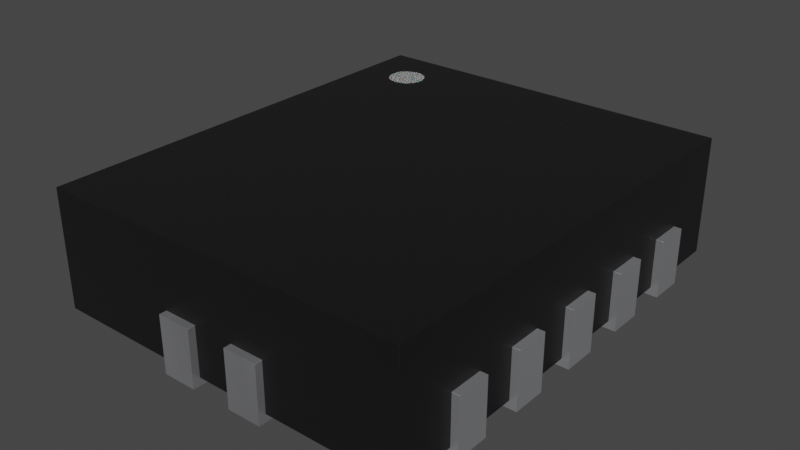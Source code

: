 # Source: QFN-14-1EP_2.5x3mm_EP1.15x1.65mm_ONSemi_MLP14A.blend  (saved by Blender 3.2.14; exported with 4.5.12 LTS)
import bpy
from mathutils import Matrix  # noqa: F401  (used for matrix-valued properties, if any)

bpy.ops.wm.read_factory_settings(use_empty=True)
scene = bpy.context.scene
scene.name = 'Scene'

# ---- collections
col_collection = bpy.data.collections.new('Collection'); scene.collection.children.link(col_collection)

# ---- materials (node trees are filled in below, after node groups)
mat_plastic_chip = bpy.data.materials.new('plastic_chip')
mat_plastic_chip.use_transparent_shadow = False
mat_plastic_chip.preview_render_type = 'CUBE'
mat_white_markings = bpy.data.materials.new('white_markings')
mat_white_markings.use_transparent_shadow = False
mat_white_markings.preview_render_type = 'FLAT'
mat_metal_pins = bpy.data.materials.new('metal_pins')
mat_metal_pins.use_transparent_shadow = False
mat_metal_pins.preview_render_type = 'CUBE'

# ---- material node trees
mat_plastic_chip.use_nodes = True; mat_plastic_chip.node_tree.nodes.clear()
_N = mat_plastic_chip.node_tree.nodes; _L = mat_plastic_chip.node_tree.links
n0 = _N.new('ShaderNodeBsdfPrincipled'); n0.name = 'Principled BSDF'; n0.location = (10, 300)
n0.distribution = 'GGX'
n0.subsurface_method = 'BURLEY'
n0.inputs[0].default_value = (0.009312, 0.009312, 0.009312, 1.0)
n0.inputs[1].default_value = 0.1372
n0.inputs[2].default_value = 0.3706
n0.inputs[3].default_value = 1.45
n0.inputs[27].default_value = (0.0, 0.0, 0.0, 1.0)
n0.inputs[28].default_value = 1.0
n1 = _N.new('ShaderNodeOutputMaterial'); n1.name = 'Material Output'; n1.location = (300, 300)
n2 = _N.new('ShaderNodeTexNoise'); n2.name = 'Noise Texture'; n2.location = (-893, 54)
n2.inputs[2].default_value = 200.0
n2.inputs[3].default_value = 3.6
n2.inputs[4].default_value = 0.8375
n3 = _N.new('ShaderNodeBump'); n3.name = 'Bump'; n3.location = (-604, -53)
n3.inputs[0].default_value = 0.08
n3.inputs[1].default_value = 1.0
n3.inputs[2].default_value = 1.0
_L.new(n0.outputs[0], n1.inputs[0])
_L.new(n2.outputs[0], n3.inputs[3])
_L.new(n3.outputs[0], n0.inputs[5])
n1.is_active_output = True
mat_white_markings.use_nodes = True; mat_white_markings.node_tree.nodes.clear()
_N = mat_white_markings.node_tree.nodes; _L = mat_white_markings.node_tree.links
n0 = _N.new('ShaderNodeOutputMaterial'); n0.name = 'Material Output'; n0.location = (300, 300)
n1 = _N.new('ShaderNodeBsdfPrincipled'); n1.name = 'Principled BSDF'; n1.location = (-34, 272)
n1.distribution = 'GGX'
n1.subsurface_method = 'BURLEY'
n1.inputs[1].default_value = 0.02
n1.inputs[2].default_value = 0.4636
n1.inputs[3].default_value = 1.4
n1.inputs[8].default_value = 1.0
n1.inputs[10].default_value = 0.3682
n1.inputs[13].default_value = 0.6591
n1.inputs[18].default_value = 0.2318
n1.inputs[20].default_value = 0.6709
n1.inputs[24].default_value = 0.1191
n1.inputs[27].default_value = (0.0, 0.0, 0.0, 1.0)
n1.inputs[28].default_value = 1.0
n2 = _N.new('ShaderNodeMapping'); n2.name = 'Mapping'; n2.location = (-1010, 265)
n2.inputs[3].default_value = (3.0, 1.0, 1.0)
n3 = _N.new('ShaderNodeTexCoord'); n3.name = 'Texture Coordinate'; n3.location = (-1250, 180)
n4 = _N.new('ShaderNodeBump'); n4.name = 'Bump'; n4.location = (-376, -99)
n4.inputs[0].default_value = 0.05
n4.inputs[1].default_value = 1.0
n4.inputs[2].default_value = 1.0
n5 = _N.new('ShaderNodeTexNoise'); n5.name = 'Noise Texture'; n5.location = (-662, 176)
n5.inputs[2].default_value = 88.0
n5.inputs[3].default_value = 10.8
n5.inputs[4].default_value = 0.9167
n5.inputs[8].default_value = 1.6
n6 = _N.new('ShaderNodeValToRGB'); n6.name = 'ColorRamp'; n6.location = (-354, 186)
while len(n6.color_ramp.elements) > 1: n6.color_ramp.elements.remove(n6.color_ramp.elements[-1])
n6.color_ramp.elements[0].position = 0.0; n6.color_ramp.elements[0].color = (0.2596, 0.2596, 0.2596, 1.0)
_e = n6.color_ramp.elements.new(1.0); _e.color = (0.6303, 0.6303, 0.6303, 1.0)
n7 = _N.new('ShaderNodeMix'); n7.name = 'Mix'; n7.location = (-204, 152)
n7.data_type = 'RGBA'
n7.inputs[0].default_value = 0.3682
n7.inputs[7].default_value = (0.2525, 0.2525, 0.2525, 1.0)
_L.new(n5.outputs[0], n6.inputs[0])
_L.new(n1.outputs[0], n0.inputs[0])
_L.new(n3.outputs[2], n2.inputs[0])
_L.new(n2.outputs[0], n5.inputs[0])
_L.new(n5.outputs[0], n4.inputs[3])
_L.new(n4.outputs[0], n1.inputs[5])
_L.new(n6.outputs[0], n7.inputs[6])
_L.new(n7.outputs[2], n1.inputs[0])
n0.is_active_output = True
mat_metal_pins.use_nodes = True; mat_metal_pins.node_tree.nodes.clear()
_N = mat_metal_pins.node_tree.nodes; _L = mat_metal_pins.node_tree.links
n0 = _N.new('ShaderNodeMapping'); n0.name = 'Mapping'; n0.location = (-1447, -91)
n0.inputs[3].default_value = (4.8, 1.2, 1.1)
n1 = _N.new('ShaderNodeBsdfPrincipled'); n1.name = 'Principled BSDF'; n1.location = (-560, 254)
n1.distribution = 'GGX'
n1.subsurface_method = 'BURLEY'
n1.inputs[1].default_value = 0.7818
n1.inputs[2].default_value = 0.2886
n1.inputs[3].default_value = 1.45
n1.inputs[13].default_value = 0.0
n1.inputs[27].default_value = (0.0, 0.0, 0.0, 1.0)
n1.inputs[28].default_value = 1.0
n2 = _N.new('ShaderNodeOutputMaterial'); n2.name = 'Material Output.002'; n2.location = (-205, 253)
n2.width = 213
n3 = _N.new('ShaderNodeTexNoise'); n3.name = 'Noise Texture.002'; n3.location = (-1228, -73)
n3.inputs[2].default_value = 0.1
n3.inputs[3].default_value = 7.0
n3.inputs[4].default_value = 0.6
n3.inputs[8].default_value = 0.4
n4 = _N.new('ShaderNodeTexCoord'); n4.name = 'Texture Coordinate'; n4.location = (-1636, -116)
n5 = _N.new('ShaderNodeMix'); n5.name = 'Mix.001'; n5.location = (-921, 45)
n5.data_type = 'RGBA'
n5.inputs[6].default_value = (0.9398, 0.9547, 1.0, 1.0)
n5.inputs[7].default_value = (0.13, 0.1259, 0.1359, 1.0)
n6 = _N.new('ShaderNodeBump'); n6.name = 'Bump.001'; n6.location = (-1001, -227)
n6.inputs[0].default_value = 0.05
n6.inputs[1].default_value = 0.01
n6.inputs[2].default_value = 1.0
_L.new(n1.outputs[0], n2.inputs[0])
_L.new(n3.outputs[0], n6.inputs[3])
_L.new(n0.outputs[0], n3.inputs[0])
_L.new(n3.outputs[0], n5.inputs[0])
_L.new(n4.outputs[3], n0.inputs[0])
_L.new(n5.outputs[2], n1.inputs[0])
_L.new(n6.outputs[0], n1.inputs[5])
n2.is_active_output = True

# ---- world
world_world = bpy.data.worlds.new('World'); scene.world = world_world
world_world.use_nodes = True; world_world.node_tree.nodes.clear()
_N = world_world.node_tree.nodes; _L = world_world.node_tree.links
n0 = _N.new('ShaderNodeOutputWorld'); n0.name = 'World Output'; n0.location = (300, 300)
n1 = _N.new('ShaderNodeBackground'); n1.name = 'Background'; n1.location = (10, 300)
n1.inputs[0].default_value = (0.05088, 0.05088, 0.05088, 1.0)
_L.new(n1.outputs[0], n0.inputs[0])
n0.is_active_output = True
world_world.color = (0.05088, 0.05088, 0.05088)
world_world.use_sun_shadow = False
world_world.sun_shadow_jitter_overblur = 0.0

# ---- meshes
me_shape_9_indexedfaceset = bpy.data.meshes.new('SHAPE_9_IndexedFaceSet')
me_shape_9_indexedfaceset.from_pydata([(1.245, 1.499, 0.838), (-0.984, 1.062, 0.8392), (-0.896, 1.026, 0.8392), (-0.8638, 1.03, 0.8392), (-0.808, 1.062, 0.8392), (-0.7882, 1.088, 0.8392), (-0.7758, 1.182, 0.8392), (-0.8338, 1.258, 0.8392), (-0.896, 1.274, 0.8392), (-0.9282, 1.27, 0.8392), (-0.984, 1.238, 0.838), (-0.9582, 1.258, 0.838), (-0.9282, 1.27, 0.838), (-0.896, 1.274, 0.838), (-0.8338, 1.258, 0.838), (-0.808, 1.238, 0.838), (-0.808, 1.062, 0.838), (-0.8338, 1.042, 0.838), (-0.984, 1.062, 0.838), (-1.016, 1.118, 0.838), (-1.02, 1.15, 0.838), (-1.016, 1.182, 0.838), (-1.004, 1.212, 0.838), (-0.8638, 1.27, 0.838), (-0.7882, 1.212, 0.838), (-0.7758, 1.182, 0.838), (-0.7715, 1.15, 0.838), (-0.7758, 1.118, 0.838), (-0.7882, 1.088, 0.838), (-0.8638, 1.03, 0.838), (-0.896, 1.026, 0.838), (-0.9282, 1.03, 0.838), (-0.9582, 1.042, 0.838), (-1.004, 1.088, 0.838), (-1.02, 1.15, 0.8392), (-1.016, 1.118, 0.8392), (-1.004, 1.088, 0.8392), (-0.9582, 1.042, 0.8392), (-0.9282, 1.03, 0.8392), (-0.8338, 1.042, 0.8392), (-0.7758, 1.118, 0.8392), (-0.7715, 1.15, 0.8392), (-0.7882, 1.212, 0.8392), (-0.808, 1.238, 0.8392), (-0.8638, 1.27, 0.8392), (-0.9582, 1.258, 0.8392), (-0.984, 1.238, 0.8392), (-1.004, 1.212, 0.8392), (-1.016, 1.182, 0.8392), (-1.245, -1.499, 0.051), (-1.245, -1.499, 0.838), (1.245, 1.499, 0.051), (1.245, -1.499, 0.838), (-1.245, 1.499, 0.838), (-1.245, 1.499, 0.051), (1.245, -1.499, 0.051), (1.245, 1.114, 0.381), (1.245, 0.886, 0.381), (1.295, 0.886, 0.381), (1.245, 1.114, 0.051), (0.406, 0.886, 0.051), (1.245, 0.886, 0.051), (1.295, 0.886, 0.0), (1.295, 1.114, 0.381), (0.406, 1.114, 0.051), (0.406, 0.886, 0.0), (0.406, 1.114, 0.0), (1.295, 1.114, 0.0), (0.406, 0.614, 0.0), (1.295, 0.614, 0.0), (0.406, 0.614, 0.051), (1.245, 0.614, 0.051), (1.295, 0.614, 0.381), (0.406, 0.386, 0.0), (1.245, 0.386, 0.051), (0.406, 0.386, 0.051), (1.295, 0.386, 0.381), (1.245, 0.386, 0.381), (1.245, 0.614, 0.381), (1.295, 0.386, 0.0), (0.406, 0.114, 0.051), (1.295, -0.114, 0.0), (1.245, -0.114, 0.381), (1.295, 0.114, 0.381), (1.245, 0.114, 0.381), (1.295, -0.114, 0.381), (1.245, 0.114, 0.051), (0.406, -0.114, 0.0), (0.406, 0.114, 0.0), (0.406, -0.114, 0.051), (1.245, -0.114, 0.051), (1.295, 0.114, 0.0), (1.295, -0.614, 0.0), (1.245, -0.614, 0.381), (1.245, -0.386, 0.381), (1.295, -0.614, 0.381), (1.245, -0.386, 0.051), (1.245, -0.614, 0.051), (1.295, -0.386, 0.381), (0.406, -0.614, 0.0), (0.406, -0.386, 0.0), (0.406, -0.614, 0.051), (0.406, -0.386, 0.051), (1.295, -0.386, 0.0), (0.406, -0.886, 0.0), (0.406, -0.886, 0.051), (1.245, -0.886, 0.051), (1.295, -0.886, 0.381), (1.295, -1.114, 0.0), (1.295, -1.114, 0.381), (1.245, -1.114, 0.051), (1.295, -0.886, 0.0), (0.406, -1.114, 0.0), (0.406, -1.114, 0.051), (1.245, -1.114, 0.381), (1.245, -0.886, 0.381), (-1.295, -1.114, 0.0), (-1.245, -1.114, 0.381), (-1.245, -0.886, 0.051), (-1.245, -1.114, 0.051), (-0.406, -0.886, 0.051), (-1.295, -1.114, 0.381), (-1.295, -0.886, 0.381), (-0.406, -0.886, 0.0), (-0.406, -1.114, 0.051), (-1.245, -0.886, 0.381), (-1.295, -0.886, 0.0), (-0.406, -1.114, 0.0), (-0.406, -0.614, 0.051), (-1.245, -0.386, 0.051), (-1.295, -0.614, 0.381), (-1.245, -0.614, 0.381), (-0.406, -0.386, 0.051), (-1.295, -0.386, 0.381), (-0.406, -0.386, 0.0), (-1.245, -0.614, 0.051), (-1.245, -0.386, 0.381), (-1.295, -0.386, 0.0), (-0.406, -0.614, 0.0), (-1.295, -0.614, 0.0), (-1.295, -0.114, 0.0), (-0.406, 0.114, 0.0), (-1.295, 0.114, 0.381), (-1.245, 0.114, 0.381), (-0.406, 0.114, 0.051), (-1.245, -0.114, 0.051), (-0.406, -0.114, 0.051), (-1.295, -0.114, 0.381), (-0.406, -0.114, 0.0), (-1.245, 0.114, 0.051), (-1.245, -0.114, 0.381), (-1.295, 0.114, 0.0), (-1.245, 0.386, 0.381), (-1.295, 0.386, 0.381), (-1.295, 0.614, 0.0), (-0.406, 0.614, 0.0), (-1.295, 0.614, 0.381), (-1.245, 0.614, 0.381), (-1.245, 0.614, 0.051), (-0.406, 0.614, 0.051), (-0.406, 0.386, 0.051), (-0.406, 0.386, 0.0), (-1.245, 0.386, 0.051), (-1.295, 0.386, 0.0), (-1.295, 0.886, 0.0), (-1.245, 0.886, 0.051), (-1.245, 0.886, 0.381), (-1.295, 0.886, 0.381), (-0.406, 1.114, 0.051), (-1.295, 1.114, 0.0), (-1.295, 1.114, 0.381), (-0.406, 0.886, 0.051), (-1.245, 1.114, 0.051), (-1.245, 1.114, 0.381), (-0.406, 1.114, 0.0), (-0.406, 0.886, 0.0), (0.364, -1.499, 0.051), (0.364, -1.549, 0.381), (0.136, -1.549, 0.0), (0.136, -0.66, 0.051), (0.364, -1.549, 0.0), (0.136, -1.549, 0.381), (0.364, -0.66, 0.051), (0.136, -1.499, 0.051), (0.136, -1.499, 0.381), (0.364, -1.499, 0.381), (0.136, -0.66, 0.0), (0.364, -0.66, 0.0), (-0.136, -0.66, 0.0), (-0.136, -1.549, 0.0), (-0.136, -0.66, 0.051), (-0.136, -1.499, 0.051), (-0.364, -0.66, 0.051), (-0.364, -1.499, 0.051), (-0.136, -1.549, 0.381), (-0.364, -1.549, 0.381), (-0.364, -0.66, 0.0), (-0.364, -1.499, 0.381), (-0.136, -1.499, 0.381), (-0.364, -1.549, 0.0), (-0.364, 1.549, 0.0), (-0.136, 0.66, 0.051), (-0.136, 1.499, 0.381), (-0.136, 1.549, 0.381), (-0.136, 1.499, 0.051), (-0.136, 1.549, 0.0), (-0.364, 1.549, 0.381), (-0.364, 0.66, 0.051), (-0.364, 1.499, 0.051), (-0.364, 1.499, 0.381), (-0.136, 0.66, 0.0), (-0.364, 0.66, 0.0), (0.136, 0.66, 0.0), (0.364, 0.66, 0.051), (0.136, 1.499, 0.381), (0.364, 1.499, 0.381), (0.364, 1.549, 0.381), (0.136, 1.499, 0.051), (0.136, 0.66, 0.051), (0.364, 1.499, 0.051), (0.136, 1.549, 0.381), (0.364, 1.549, 0.0), (0.364, 0.66, 0.0), (0.136, 1.549, 0.0)], [], [(53, 50, 52), (53, 52, 0), (35, 34, 20), (35, 20, 19), (36, 19, 33), (36, 35, 19), (1, 33, 18), (1, 36, 33), (37, 18, 32), (37, 1, 18), (38, 32, 31), (38, 37, 32), (2, 31, 30), (2, 38, 31), (3, 30, 29), (3, 2, 30), (39, 29, 17), (39, 3, 29), (4, 17, 16), (4, 39, 17), (5, 16, 28), (5, 4, 16), (40, 28, 27), (40, 5, 28), (41, 40, 27), (41, 27, 26), (6, 41, 26), (6, 26, 25), (42, 6, 25), (42, 25, 24), (43, 42, 24), (43, 24, 15), (7, 43, 15), (7, 15, 14), (44, 7, 14), (44, 14, 23), (8, 44, 23), (8, 23, 13), (9, 13, 12), (9, 8, 13), (45, 12, 11), (45, 9, 12), (46, 11, 10), (46, 45, 11), (47, 10, 22), (47, 46, 10), (48, 22, 21), (48, 47, 22), (34, 21, 20), (34, 48, 21), (35, 36, 1, 37, 38, 2, 3, 39, 4, 5, 40, 41, 6, 42, 43, 7, 44, 8, 9, 45, 46, 47, 48, 34), (50, 49, 55), (50, 55, 52), (52, 55, 51), (52, 51, 0), (0, 51, 54), (0, 54, 53), (53, 54, 49), (53, 49, 50), (51, 55, 49), (51, 49, 54), (59, 67, 66), (59, 66, 64), (63, 59, 56), (63, 67, 59), (58, 61, 62), (57, 61, 58), (65, 62, 61), (60, 65, 61), (56, 57, 58), (56, 58, 63), (64, 60, 61), (64, 61, 59), (58, 62, 67), (58, 67, 63), (64, 66, 65), (64, 65, 60), (56, 59, 61), (56, 61, 57), (67, 62, 65), (67, 65, 66), (71, 69, 68), (71, 68, 70), (72, 71, 78), (72, 69, 71), (76, 74, 79), (77, 74, 76), (73, 79, 74), (75, 73, 74), (78, 77, 76), (78, 76, 72), (70, 75, 74), (70, 74, 71), (76, 79, 69), (76, 69, 72), (70, 68, 73), (70, 73, 75), (78, 71, 74), (78, 74, 77), (69, 79, 73), (69, 73, 68), (86, 91, 88), (86, 88, 80), (83, 86, 84), (83, 91, 86), (85, 90, 81), (82, 90, 85), (87, 81, 90), (89, 87, 90), (84, 82, 85), (84, 85, 83), (80, 89, 90), (80, 90, 86), (85, 81, 91), (85, 91, 83), (80, 88, 87), (80, 87, 89), (84, 86, 90), (84, 90, 82), (91, 81, 87), (91, 87, 88), (96, 103, 100), (96, 100, 102), (98, 96, 94), (98, 103, 96), (95, 97, 92), (93, 97, 95), (99, 92, 97), (101, 99, 97), (94, 93, 95), (94, 95, 98), (102, 101, 97), (102, 97, 96), (95, 92, 103), (95, 103, 98), (102, 100, 99), (102, 99, 101), (94, 96, 97), (94, 97, 93), (103, 92, 99), (103, 99, 100), (106, 111, 104), (106, 104, 105), (107, 106, 115), (107, 111, 106), (109, 110, 108), (114, 110, 109), (112, 108, 110), (113, 112, 110), (115, 114, 109), (115, 109, 107), (105, 113, 110), (105, 110, 106), (109, 108, 111), (109, 111, 107), (105, 104, 112), (105, 112, 113), (115, 106, 110), (115, 110, 114), (111, 108, 112), (111, 112, 104), (119, 116, 127), (119, 127, 124), (121, 119, 117), (121, 116, 119), (122, 118, 126), (125, 118, 122), (123, 126, 118), (120, 123, 118), (122, 121, 117), (122, 117, 125), (118, 119, 124), (118, 124, 120), (122, 126, 116), (122, 116, 121), (124, 127, 123), (124, 123, 120), (117, 119, 118), (117, 118, 125), (123, 127, 116), (123, 116, 126), (135, 139, 138), (135, 138, 128), (130, 135, 131), (130, 139, 135), (133, 129, 137), (136, 129, 133), (134, 137, 129), (132, 134, 129), (133, 130, 131), (133, 131, 136), (129, 135, 128), (129, 128, 132), (133, 137, 139), (133, 139, 130), (128, 138, 134), (128, 134, 132), (131, 135, 129), (131, 129, 136), (134, 138, 139), (134, 139, 137), (145, 140, 148), (145, 148, 146), (147, 145, 150), (147, 140, 145), (142, 149, 151), (143, 149, 142), (141, 151, 149), (144, 141, 149), (142, 147, 150), (142, 150, 143), (149, 145, 146), (149, 146, 144), (142, 151, 140), (142, 140, 147), (146, 148, 141), (146, 141, 144), (150, 145, 149), (150, 149, 143), (141, 148, 140), (141, 140, 151), (162, 163, 161), (162, 161, 160), (153, 162, 152), (153, 163, 162), (156, 158, 154), (157, 158, 156), (155, 154, 158), (159, 155, 158), (156, 153, 152), (156, 152, 157), (158, 162, 160), (158, 160, 159), (156, 154, 163), (156, 163, 153), (160, 161, 155), (160, 155, 159), (152, 162, 158), (152, 158, 157), (155, 161, 163), (155, 163, 154), (165, 164, 175), (165, 175, 171), (167, 165, 166), (167, 164, 165), (170, 172, 169), (173, 172, 170), (174, 169, 172), (168, 174, 172), (170, 167, 166), (170, 166, 173), (172, 165, 171), (172, 171, 168), (170, 169, 164), (170, 164, 167), (171, 175, 174), (171, 174, 168), (166, 165, 172), (166, 172, 173), (174, 175, 164), (174, 164, 169), (176, 180, 187), (176, 187, 182), (177, 176, 185), (177, 180, 176), (181, 183, 178), (184, 183, 181), (186, 178, 183), (179, 186, 183), (184, 177, 185), (184, 181, 177), (179, 176, 182), (179, 183, 176), (181, 178, 180), (181, 180, 177), (182, 187, 186), (182, 186, 179), (185, 176, 183), (185, 183, 184), (187, 178, 186), (187, 180, 178), (191, 189, 188), (191, 188, 190), (194, 191, 198), (194, 189, 191), (195, 193, 199), (197, 193, 195), (196, 199, 193), (192, 196, 193), (197, 194, 198), (197, 195, 194), (192, 191, 190), (192, 193, 191), (195, 199, 189), (195, 189, 194), (190, 188, 196), (190, 196, 192), (198, 191, 193), (198, 193, 197), (188, 199, 196), (188, 189, 199), (208, 200, 211), (208, 211, 207), (206, 208, 209), (206, 200, 208), (203, 204, 205), (202, 204, 203), (210, 205, 204), (201, 210, 204), (206, 209, 202), (206, 202, 203), (208, 207, 201), (208, 201, 204), (203, 205, 200), (203, 200, 206), (207, 211, 210), (207, 210, 201), (209, 208, 204), (209, 204, 202), (205, 210, 211), (205, 211, 200), (217, 223, 212), (217, 212, 218), (220, 217, 214), (220, 223, 217), (216, 219, 221), (215, 219, 216), (222, 221, 219), (213, 222, 219), (220, 214, 215), (220, 215, 216), (217, 218, 213), (217, 213, 219), (216, 221, 223), (216, 223, 220), (218, 212, 222), (218, 222, 213), (214, 217, 219), (214, 219, 215), (221, 222, 212), (221, 212, 223), (21, 22, 10, 11, 12, 13, 23, 14, 15, 24, 25, 26, 27, 28, 16, 17, 29, 30, 31, 32, 18, 33, 19, 20)])
me_shape_9_indexedfaceset.polygons.foreach_set('use_smooth', [True] * 342)
me_shape_9_indexedfaceset.polygons.foreach_set('material_index', [0, 0, 1, 1, 1, 1, 1, 1, 1, 1, 1, 1, 1, 1, 1, 1, 1, 1, 1, 1, 1, 1, 1, 1, 1, 1, 1, 1, 1, 1, 1, 1, 1, 1, 1, 1, 1, 1, 1, 1, 1, 1, 1, 1, 1, 1, 1, 1, 1, 1, 1, 0, 0, 0, 0, 0, 0, 0, 0, 0, 0, 2, 2, 2, 2, 2, 2, 2, 2, 2, 2, 2, 2, 2, 2, 2, 2, 2, 2, 2, 2, 2, 2, 2, 2, 2, 2, 2, 2, 2, 2, 2, 2, 2, 2, 2, 2, 2, 2, 2, 2, 2, 2, 2, 2, 2, 2, 2, 2, 2, 2, 2, 2, 2, 2, 2, 2, 2, 2, 2, 2, 2, 2, 2, 2, 2, 2, 2, 2, 2, 2, 2, 2, 2, 2, 2, 2, 2, 2, 2, 2, 2, 2, 2, 2, 2, 2, 2, 2, 2, 2, 2, 2, 2, 2, 2, 2, 2, 2, 2, 2, 2, 2, 2, 2, 2, 2, 2, 2, 2, 2, 2, 2, 2, 2, 2, 2, 2, 2, 2, 2, 2, 2, 2, 2, 2, 2, 2, 2, 2, 2, 2, 2, 2, 2, 2, 2, 2, 2, 2, 2, 2, 2, 2, 2, 2, 2, 2, 2, 2, 2, 2, 2, 2, 2, 2, 2, 2, 2, 2, 2, 2, 2, 2, 2, 2, 2, 2, 2, 2, 2, 2, 2, 2, 2, 2, 2, 2, 2, 2, 2, 2, 2, 2, 2, 2, 2, 2, 2, 2, 2, 2, 2, 2, 2, 2, 2, 2, 2, 2, 2, 2, 2, 2, 2, 2, 2, 2, 2, 2, 2, 2, 2, 2, 2, 2, 2, 2, 2, 2, 2, 2, 2, 2, 2, 2, 2, 2, 2, 2, 2, 2, 2, 2, 2, 2, 2, 2, 2, 2, 2, 2, 2, 2, 2, 2, 2, 2, 2, 2, 2, 2, 2, 2, 2, 2, 2, 2, 2, 2, 2, 2, 2, 2, 2, 2, 2, 2, 2, 2, 2, 2, 2, 2, 2, 2, 2, 2, 2, 2, 2, 1])
_k = set([(0, 51), (0, 52), (0, 53), (1, 18), (1, 33), (1, 36), (1, 37), (2, 3), (2, 30), (2, 31), (2, 38), (3, 29), (3, 30), (3, 39), (4, 5), (4, 16), (4, 17), (4, 39), (5, 16), (5, 28), (5, 40), (6, 25), (6, 26), (6, 41), (6, 42), (7, 14), (7, 15), (7, 43), (7, 44), (8, 9), (8, 13), (8, 23), (8, 44), (9, 12), (9, 13), (9, 45), (10, 11), (10, 22), (10, 46), (10, 47), (11, 12), (11, 45), (11, 46), (12, 13), (12, 45), (13, 23), (14, 15), (14, 23), (14, 44), (15, 24), (15, 43), (16, 17), (16, 28), (17, 29), (17, 39), (18, 32), (18, 33), (18, 37), (19, 20), (19, 33), (19, 35), (19, 36), (20, 21), (20, 34), (20, 35), (21, 22), (21, 34), (21, 48), (22, 47), (22, 48), (23, 44), (24, 25), (24, 42), (24, 43), (25, 26), (25, 42), (26, 27), (26, 41), (27, 28), (27, 40), (27, 41), (28, 40), (29, 30), (29, 39), (30, 31), (31, 32), (31, 38), (32, 37), (32, 38), (33, 36), (34, 35), (34, 48), (35, 36), (37, 38), (40, 41), (42, 43), (45, 46), (46, 47), (47, 48), (49, 50), (49, 54), (49, 55), (50, 52), (50, 53), (51, 54), (51, 55), (52, 55), (53, 54), (56, 57), (56, 59), (56, 63), (57, 58), (57, 61), (58, 62), (58, 63), (59, 61), (59, 64), (60, 61), (60, 64), (60, 65), (62, 65), (62, 67), (63, 67), (64, 66), (65, 66), (66, 67), (68, 69), (68, 70), (68, 73), (69, 72), (69, 79), (70, 71), (70, 75), (71, 74), (71, 78), (72, 76), (72, 78), (73, 75), (73, 79), (74, 75), (74, 77), (76, 77), (76, 79), (77, 78), (80, 86), (80, 88), (80, 89), (81, 85), (81, 87), (81, 91), (82, 84), (82, 85), (82, 90), (83, 84), (83, 85), (83, 91), (84, 86), (86, 90), (87, 88), (87, 89), (88, 91), (89, 90), (92, 95), (92, 99), (92, 103), (93, 94), (93, 95), (93, 97), (94, 96), (94, 98), (95, 98), (96, 97), (96, 102), (97, 101), (98, 103), (99, 100), (99, 101), (100, 102), (100, 103), (101, 102), (104, 105), (104, 111), (104, 112), (105, 106), (105, 113), (106, 110), (106, 115), (107, 109), (107, 111), (107, 115), (108, 109), (108, 111), (108, 112), (109, 114), (110, 113), (110, 114), (112, 113), (114, 115), (116, 121), (116, 126), (116, 127), (117, 119), (117, 121), (117, 125), (118, 119), (118, 120), (118, 125), (119, 124), (120, 123), (120, 124), (121, 122), (122, 125), (122, 126), (123, 126), (123, 127), (124, 127), (128, 132), (128, 135), (128, 138), (129, 132), (129, 135), (129, 136), (130, 131), (130, 133), (130, 139), (131, 135), (131, 136), (132, 134), (133, 136), (133, 137), (134, 137), (134, 138), (137, 139), (138, 139), (140, 147), (140, 148), (140, 151), (141, 144), (141, 148), (141, 151), (142, 143), (142, 147), (142, 151), (143, 149), (143, 150), (144, 146), (144, 149), (145, 146), (145, 149), (145, 150), (146, 148), (147, 150), (152, 153), (152, 157), (152, 162), (153, 156), (153, 163), (154, 155), (154, 156), (154, 163), (155, 159), (155, 161), (156, 157), (157, 158), (158, 159), (158, 162), (159, 160), (160, 161), (160, 162), (161, 163), (164, 167), (164, 169), (164, 175), (165, 166), (165, 171), (165, 172), (166, 167), (166, 173), (167, 170), (168, 171), (168, 172), (168, 174), (169, 170), (169, 174), (170, 173), (171, 175), (172, 173), (174, 175), (176, 182), (176, 183), (176, 185), (177, 180), (177, 181), (177, 185), (178, 180), (178, 181), (178, 186), (179, 182), (179, 183), (179, 186), (180, 187), (181, 184), (182, 187), (183, 184), (184, 185), (186, 187), (188, 189), (188, 190), (188, 196), (189, 194), (189, 199), (190, 191), (190, 192), (191, 193), (191, 198), (192, 193), (192, 196), (193, 197), (194, 195), (194, 198), (195, 197), (195, 199), (196, 199), (197, 198), (200, 205), (200, 206), (200, 211), (201, 204), (201, 207), (201, 210), (202, 203), (202, 204), (202, 209), (203, 205), (203, 206), (204, 208), (205, 210), (206, 209), (207, 208), (207, 211), (208, 209), (210, 211), (212, 218), (212, 222), (212, 223), (213, 218), (213, 219), (213, 222), (214, 215), (214, 217), (214, 220), (215, 216), (215, 219), (216, 220), (216, 221), (217, 218), (217, 219), (220, 223), (221, 222), (221, 223)])
me_shape_9_indexedfaceset.attributes.new('sharp_edge', 'BOOLEAN', 'EDGE').data.foreach_set('value', [ (min(e.vertices), max(e.vertices)) in _k for e in me_shape_9_indexedfaceset.edges])
_uv = me_shape_9_indexedfaceset.uv_layers.new(name='UVMap')
_uv.uv.foreach_set('vector', [0.1404, 0.9296, 0.1404, -0.03813, 0.9442, -0.03813, 0.1404, 0.9296, 0.9442, -0.03813, 0.9442, 0.9296, 0.8065, 0.6911, 0.8169, 0.6911, 0.8169, 0.6907, 0.8065, 0.6911, 0.8169, 0.6907, 0.8065, 0.6907, 0.7969, 0.6911, 0.8065, 0.6907, 0.7969, 0.6907, 0.7969, 0.6911, 0.8065, 0.6911, 0.8065, 0.6907, 0.7885, 0.6911, 0.7969, 0.6907, 0.7885, 0.6907, 0.7885, 0.6911, 0.7969, 0.6911, 0.7969, 0.6907, 0.233, 0.6911, 0.2247, 0.6907, 0.233, 0.6907, 0.233, 0.6911, 0.2247, 0.6911, 0.2247, 0.6907, 0.2427, 0.6911, 0.233, 0.6907, 0.2427, 0.6907, 0.2427, 0.6911, 0.233, 0.6911, 0.233, 0.6907, 0.2531, 0.6911, 0.2427, 0.6907, 0.2531, 0.6907, 0.2531, 0.6911, 0.2427, 0.6911, 0.2427, 0.6907, 0.2635, 0.6911, 0.2531, 0.6907, 0.2635, 0.6907, 0.2635, 0.6911, 0.2531, 0.6911, 0.2531, 0.6907, 0.2731, 0.6911, 0.2635, 0.6907, 0.2731, 0.6907, 0.2731, 0.6911, 0.2635, 0.6911, 0.2635, 0.6907, 0.2815, 0.6911, 0.2731, 0.6907, 0.2815, 0.6907, 0.2815, 0.6911, 0.2731, 0.6911, 0.2731, 0.6907, 0.7969, 0.6911, 0.7885, 0.6907, 0.7969, 0.6907, 0.7969, 0.6911, 0.7885, 0.6911, 0.7885, 0.6907, 0.8065, 0.6911, 0.7969, 0.6907, 0.8065, 0.6907, 0.8065, 0.6911, 0.7969, 0.6911, 0.7969, 0.6907, 0.8169, 0.6911, 0.8065, 0.6911, 0.8065, 0.6907, 0.8169, 0.6911, 0.8065, 0.6907, 0.8169, 0.6907, 0.8273, 0.6911, 0.8169, 0.6911, 0.8169, 0.6907, 0.8273, 0.6911, 0.8169, 0.6907, 0.8273, 0.6907, 0.837, 0.6911, 0.8273, 0.6911, 0.8273, 0.6907, 0.837, 0.6911, 0.8273, 0.6907, 0.837, 0.6907, 0.8453, 0.6911, 0.837, 0.6911, 0.837, 0.6907, 0.8453, 0.6911, 0.837, 0.6907, 0.8453, 0.6907, 0.2731, 0.6911, 0.2815, 0.6911, 0.2815, 0.6907, 0.2731, 0.6911, 0.2815, 0.6907, 0.2731, 0.6907, 0.2635, 0.6911, 0.2731, 0.6911, 0.2731, 0.6907, 0.2635, 0.6911, 0.2731, 0.6907, 0.2635, 0.6907, 0.2531, 0.6911, 0.2635, 0.6911, 0.2635, 0.6907, 0.2531, 0.6911, 0.2635, 0.6907, 0.2531, 0.6907, 0.2427, 0.6911, 0.2531, 0.6907, 0.2427, 0.6907, 0.2427, 0.6911, 0.2531, 0.6911, 0.2531, 0.6907, 0.233, 0.6911, 0.2427, 0.6907, 0.233, 0.6907, 0.233, 0.6911, 0.2427, 0.6911, 0.2427, 0.6907, 0.2247, 0.6911, 0.233, 0.6907, 0.2247, 0.6907, 0.2247, 0.6911, 0.233, 0.6911, 0.233, 0.6907, 0.837, 0.6911, 0.8453, 0.6907, 0.837, 0.6907, 0.837, 0.6911, 0.8453, 0.6911, 0.8453, 0.6907, 0.8273, 0.6911, 0.837, 0.6907, 0.8273, 0.6907, 0.8273, 0.6911, 0.837, 0.6911, 0.837, 0.6907, 0.8169, 0.6911, 0.8273, 0.6907, 0.8169, 0.6907, 0.8169, 0.6911, 0.8273, 0.6911, 0.8273, 0.6907, 0.2143, 0.8065, 0.2183, 0.7969, 0.2247, 0.7885, 0.233, 0.7821, 0.2427, 0.7781, 0.2531, 0.7768, 0.2635, 0.7781, 0.2731, 0.7821, 0.2815, 0.7885, 0.2879, 0.7969, 0.2919, 0.8065, 0.2932, 0.8169, 0.2919, 0.8273, 0.2879, 0.837, 0.2815, 0.8453, 0.2731, 0.8517, 0.2635, 0.8557, 0.2531, 0.8571, 0.2427, 0.8557, 0.233, 0.8517, 0.2247, 0.8453, 0.2183, 0.837, 0.2143, 0.8273, 0.213, 0.8169, 0.1404, 0.6907, 0.1404, 0.4367, 0.9442, 0.4367, 0.1404, 0.6907, 0.9442, 0.4367, 0.9442, 0.6907, -0.03813, 0.6907, -0.03813, 0.4367, 0.9296, 0.4367, -0.03813, 0.6907, 0.9296, 0.4367, 0.9296, 0.6907, 0.9442, 0.6907, 0.9442, 0.4367, 0.1404, 0.4367, 0.9442, 0.6907, 0.1404, 0.4367, 0.1404, 0.6907, 0.9296, 0.6907, 0.9296, 0.4367, -0.03813, 0.4367, 0.9296, 0.6907, -0.03813, 0.4367, -0.03813, 0.6907, 0.9442, 0.9296, 0.9442, -0.03813, 0.1404, -0.03813, 0.9442, 0.9296, 0.1404, -0.03813, 0.1404, 0.9296, 0.9442, 0.4367, 0.9603, 0.4202, 0.6733, 0.4202, 0.9442, 0.4367, 0.6733, 0.4202, 0.6733, 0.4367, 0.9603, 0.5432, 0.9442, 0.4367, 0.9442, 0.5432, 0.9603, 0.5432, 0.9603, 0.4202, 0.9442, 0.4367, 0.9603, 0.5432, 0.9442, 0.4367, 0.9603, 0.4202, 0.9442, 0.5432, 0.9442, 0.4367, 0.9603, 0.5432, 0.6733, 0.4202, 0.9603, 0.4202, 0.9442, 0.4367, 0.6733, 0.4367, 0.6733, 0.4202, 0.9442, 0.4367, 0.9442, 0.8053, 0.9442, 0.7317, 0.9603, 0.7317, 0.9442, 0.8053, 0.9603, 0.7317, 0.9603, 0.8053, 0.6733, 0.8053, 0.6733, 0.7317, 0.9442, 0.7317, 0.6733, 0.8053, 0.9442, 0.7317, 0.9442, 0.8053, 0.7317, 0.5432, 0.7317, 0.4202, 0.8053, 0.4202, 0.7317, 0.5432, 0.8053, 0.4202, 0.8053, 0.5432, 0.8053, 0.4367, 0.8053, 0.4202, 0.7317, 0.4202, 0.8053, 0.4367, 0.7317, 0.4202, 0.7317, 0.4367, 0.8053, 0.5432, 0.8053, 0.4367, 0.7317, 0.4367, 0.8053, 0.5432, 0.7317, 0.4367, 0.7317, 0.5432, 0.9603, 0.8053, 0.9603, 0.7317, 0.6733, 0.7317, 0.9603, 0.8053, 0.6733, 0.7317, 0.6733, 0.8053, 0.9442, 0.4367, 0.9603, 0.4202, 0.6733, 0.4202, 0.9442, 0.4367, 0.6733, 0.4202, 0.6733, 0.4367, 0.9603, 0.5432, 0.9442, 0.4367, 0.9442, 0.5432, 0.9603, 0.5432, 0.9603, 0.4202, 0.9442, 0.4367, 0.9603, 0.5432, 0.9442, 0.4367, 0.9603, 0.4202, 0.9442, 0.5432, 0.9442, 0.4367, 0.9603, 0.5432, 0.6733, 0.4202, 0.9603, 0.4202, 0.9442, 0.4367, 0.6733, 0.4367, 0.6733, 0.4202, 0.9442, 0.4367, 0.9442, 0.6439, 0.9442, 0.5703, 0.9603, 0.5703, 0.9442, 0.6439, 0.9603, 0.5703, 0.9603, 0.6439, 0.6733, 0.6439, 0.6733, 0.5703, 0.9442, 0.5703, 0.6733, 0.6439, 0.9442, 0.5703, 0.9442, 0.6439, 0.5703, 0.5432, 0.5703, 0.4202, 0.6439, 0.4202, 0.5703, 0.5432, 0.6439, 0.4202, 0.6439, 0.5432, 0.6439, 0.4367, 0.6439, 0.4202, 0.5703, 0.4202, 0.6439, 0.4367, 0.5703, 0.4202, 0.5703, 0.4367, 0.6439, 0.5432, 0.6439, 0.4367, 0.5703, 0.4367, 0.6439, 0.5432, 0.5703, 0.4367, 0.5703, 0.5432, 0.9603, 0.6439, 0.9603, 0.5703, 0.6733, 0.5703, 0.9603, 0.6439, 0.6733, 0.5703, 0.6733, 0.6439, 0.9442, 0.4367, 0.9603, 0.4202, 0.6733, 0.4202, 0.9442, 0.4367, 0.6733, 0.4202, 0.6733, 0.4367, 0.9603, 0.5432, 0.9442, 0.4367, 0.9442, 0.5432, 0.9603, 0.5432, 0.9603, 0.4202, 0.9442, 0.4367, 0.9603, 0.5432, 0.9442, 0.4367, 0.9603, 0.4202, 0.9442, 0.5432, 0.9442, 0.4367, 0.9603, 0.5432, 0.6733, 0.4202, 0.9603, 0.4202, 0.9442, 0.4367, 0.6733, 0.4367, 0.6733, 0.4202, 0.9442, 0.4367, 0.9442, 0.4825, 0.9442, 0.4089, 0.9603, 0.4089, 0.9442, 0.4825, 0.9603, 0.4089, 0.9603, 0.4825, 0.6733, 0.4825, 0.6733, 0.4089, 0.9442, 0.4089, 0.6733, 0.4825, 0.9442, 0.4089, 0.9442, 0.4825, 0.4089, 0.5432, 0.4089, 0.4202, 0.4825, 0.4202, 0.4089, 0.5432, 0.4825, 0.4202, 0.4825, 0.5432, 0.4825, 0.4367, 0.4825, 0.4202, 0.4089, 0.4202, 0.4825, 0.4367, 0.4089, 0.4202, 0.4089, 0.4367, 0.4825, 0.5432, 0.4825, 0.4367, 0.4089, 0.4367, 0.4825, 0.5432, 0.4089, 0.4367, 0.4089, 0.5432, 0.9603, 0.4825, 0.9603, 0.4089, 0.6733, 0.4089, 0.9603, 0.4825, 0.6733, 0.4089, 0.6733, 0.4825, 0.9442, 0.4367, 0.9603, 0.4202, 0.6733, 0.4202, 0.9442, 0.4367, 0.6733, 0.4202, 0.6733, 0.4367, 0.9603, 0.5432, 0.9442, 0.4367, 0.9442, 0.5432, 0.9603, 0.5432, 0.9603, 0.4202, 0.9442, 0.4367, 0.9603, 0.5432, 0.9442, 0.4367, 0.9603, 0.4202, 0.9442, 0.5432, 0.9442, 0.4367, 0.9603, 0.5432, 0.6733, 0.4202, 0.9603, 0.4202, 0.9442, 0.4367, 0.6733, 0.4367, 0.6733, 0.4202, 0.9442, 0.4367, 0.9442, 0.3211, 0.9442, 0.2475, 0.9603, 0.2475, 0.9442, 0.3211, 0.9603, 0.2475, 0.9603, 0.3211, 0.6733, 0.3211, 0.6733, 0.2475, 0.9442, 0.2475, 0.6733, 0.3211, 0.9442, 0.2475, 0.9442, 0.3211, 0.2475, 0.5432, 0.2475, 0.4202, 0.3211, 0.4202, 0.2475, 0.5432, 0.3211, 0.4202, 0.3211, 0.5432, 0.3211, 0.4367, 0.3211, 0.4202, 0.2475, 0.4202, 0.3211, 0.4367, 0.2475, 0.4202, 0.2475, 0.4367, 0.3211, 0.5432, 0.3211, 0.4367, 0.2475, 0.4367, 0.3211, 0.5432, 0.2475, 0.4367, 0.2475, 0.5432, 0.9603, 0.3211, 0.9603, 0.2475, 0.6733, 0.2475, 0.9603, 0.3211, 0.6733, 0.2475, 0.6733, 0.3211, 0.9442, 0.4367, 0.9603, 0.4202, 0.6733, 0.4202, 0.9442, 0.4367, 0.6733, 0.4202, 0.6733, 0.4367, 0.9603, 0.5432, 0.9442, 0.4367, 0.9442, 0.5432, 0.9603, 0.5432, 0.9603, 0.4202, 0.9442, 0.4367, 0.9603, 0.5432, 0.9442, 0.4367, 0.9603, 0.4202, 0.9442, 0.5432, 0.9442, 0.4367, 0.9603, 0.5432, 0.6733, 0.4202, 0.9603, 0.4202, 0.9442, 0.4367, 0.6733, 0.4367, 0.6733, 0.4202, 0.9442, 0.4367, 0.9442, 0.1597, 0.9442, 0.08614, 0.9603, 0.08614, 0.9442, 0.1597, 0.9603, 0.08614, 0.9603, 0.1597, 0.6733, 0.1597, 0.6733, 0.08614, 0.9442, 0.08614, 0.6733, 0.1597, 0.9442, 0.08614, 0.9442, 0.1597, 0.08614, 0.5432, 0.08614, 0.4202, 0.1597, 0.4202, 0.08614, 0.5432, 0.1597, 0.4202, 0.1597, 0.5432, 0.1597, 0.4367, 0.1597, 0.4202, 0.08614, 0.4202, 0.1597, 0.4367, 0.08614, 0.4202, 0.08614, 0.4367, 0.1597, 0.5432, 0.1597, 0.4367, 0.08614, 0.4367, 0.1597, 0.5432, 0.08614, 0.4367, 0.08614, 0.5432, 0.9603, 0.1597, 0.9603, 0.08614, 0.6733, 0.08614, 0.9603, 0.1597, 0.6733, 0.08614, 0.6733, 0.1597, 0.1404, 0.4367, 0.1243, 0.4202, 0.4112, 0.4202, 0.1404, 0.4367, 0.4112, 0.4202, 0.4112, 0.4367, 0.1243, 0.5432, 0.1404, 0.4367, 0.1404, 0.5432, 0.1243, 0.5432, 0.1243, 0.4202, 0.1404, 0.4367, 0.1243, 0.5432, 0.1404, 0.4367, 0.1243, 0.4202, 0.1404, 0.5432, 0.1404, 0.4367, 0.1243, 0.5432, 0.4112, 0.4202, 0.1243, 0.4202, 0.1404, 0.4367, 0.4112, 0.4367, 0.4112, 0.4202, 0.1404, 0.4367, 0.1243, 0.1597, 0.1243, 0.08614, 0.1404, 0.08614, 0.1243, 0.1597, 0.1404, 0.08614, 0.1404, 0.1597, 0.1404, 0.1597, 0.1404, 0.08614, 0.4112, 0.08614, 0.1404, 0.1597, 0.4112, 0.08614, 0.4112, 0.1597, 0.1597, 0.5432, 0.1597, 0.4202, 0.08614, 0.4202, 0.1597, 0.5432, 0.08614, 0.4202, 0.08614, 0.5432, 0.08614, 0.4367, 0.08614, 0.4202, 0.1597, 0.4202, 0.08614, 0.4367, 0.1597, 0.4202, 0.1597, 0.4367, 0.08614, 0.5432, 0.08614, 0.4367, 0.1597, 0.4367, 0.08614, 0.5432, 0.1597, 0.4367, 0.1597, 0.5432, 0.4112, 0.1597, 0.4112, 0.08614, 0.1243, 0.08614, 0.4112, 0.1597, 0.1243, 0.08614, 0.1243, 0.1597, 0.1404, 0.4367, 0.1243, 0.4202, 0.4112, 0.4202, 0.1404, 0.4367, 0.4112, 0.4202, 0.4112, 0.4367, 0.1243, 0.5432, 0.1404, 0.4367, 0.1404, 0.5432, 0.1243, 0.5432, 0.1243, 0.4202, 0.1404, 0.4367, 0.1243, 0.5432, 0.1404, 0.4367, 0.1243, 0.4202, 0.1404, 0.5432, 0.1404, 0.4367, 0.1243, 0.5432, 0.4112, 0.4202, 0.1243, 0.4202, 0.1404, 0.4367, 0.4112, 0.4367, 0.4112, 0.4202, 0.1404, 0.4367, 0.1243, 0.3211, 0.1243, 0.2475, 0.1404, 0.2475, 0.1243, 0.3211, 0.1404, 0.2475, 0.1404, 0.3211, 0.1404, 0.3211, 0.1404, 0.2475, 0.4112, 0.2475, 0.1404, 0.3211, 0.4112, 0.2475, 0.4112, 0.3211, 0.3211, 0.5432, 0.3211, 0.4202, 0.2475, 0.4202, 0.3211, 0.5432, 0.2475, 0.4202, 0.2475, 0.5432, 0.2475, 0.4367, 0.2475, 0.4202, 0.3211, 0.4202, 0.2475, 0.4367, 0.3211, 0.4202, 0.3211, 0.4367, 0.2475, 0.5432, 0.2475, 0.4367, 0.3211, 0.4367, 0.2475, 0.5432, 0.3211, 0.4367, 0.3211, 0.5432, 0.4112, 0.3211, 0.4112, 0.2475, 0.1243, 0.2475, 0.4112, 0.3211, 0.1243, 0.2475, 0.1243, 0.3211, 0.1404, 0.4367, 0.1243, 0.4202, 0.4112, 0.4202, 0.1404, 0.4367, 0.4112, 0.4202, 0.4112, 0.4367, 0.1243, 0.5432, 0.1404, 0.4367, 0.1404, 0.5432, 0.1243, 0.5432, 0.1243, 0.4202, 0.1404, 0.4367, 0.1243, 0.5432, 0.1404, 0.4367, 0.1243, 0.4202, 0.1404, 0.5432, 0.1404, 0.4367, 0.1243, 0.5432, 0.4112, 0.4202, 0.1243, 0.4202, 0.1404, 0.4367, 0.4112, 0.4367, 0.4112, 0.4202, 0.1404, 0.4367, 0.1243, 0.4825, 0.1243, 0.4089, 0.1404, 0.4089, 0.1243, 0.4825, 0.1404, 0.4089, 0.1404, 0.4825, 0.1404, 0.4825, 0.1404, 0.4089, 0.4112, 0.4089, 0.1404, 0.4825, 0.4112, 0.4089, 0.4112, 0.4825, 0.4825, 0.5432, 0.4825, 0.4202, 0.4089, 0.4202, 0.4825, 0.5432, 0.4089, 0.4202, 0.4089, 0.5432, 0.4089, 0.4367, 0.4089, 0.4202, 0.4825, 0.4202, 0.4089, 0.4367, 0.4825, 0.4202, 0.4825, 0.4367, 0.4089, 0.5432, 0.4089, 0.4367, 0.4825, 0.4367, 0.4089, 0.5432, 0.4825, 0.4367, 0.4825, 0.5432, 0.4112, 0.4825, 0.4112, 0.4089, 0.1243, 0.4089, 0.4112, 0.4825, 0.1243, 0.4089, 0.1243, 0.4825, 0.1404, 0.4367, 0.1243, 0.4202, 0.4112, 0.4202, 0.1404, 0.4367, 0.4112, 0.4202, 0.4112, 0.4367, 0.1243, 0.5432, 0.1404, 0.4367, 0.1404, 0.5432, 0.1243, 0.5432, 0.1243, 0.4202, 0.1404, 0.4367, 0.1243, 0.5432, 0.1404, 0.4367, 0.1243, 0.4202, 0.1404, 0.5432, 0.1404, 0.4367, 0.1243, 0.5432, 0.4112, 0.4202, 0.1243, 0.4202, 0.1404, 0.4367, 0.4112, 0.4367, 0.4112, 0.4202, 0.1404, 0.4367, 0.1243, 0.6439, 0.1243, 0.5703, 0.1404, 0.5703, 0.1243, 0.6439, 0.1404, 0.5703, 0.1404, 0.6439, 0.1404, 0.6439, 0.1404, 0.5703, 0.4112, 0.5703, 0.1404, 0.6439, 0.4112, 0.5703, 0.4112, 0.6439, 0.6439, 0.5432, 0.6439, 0.4202, 0.5703, 0.4202, 0.6439, 0.5432, 0.5703, 0.4202, 0.5703, 0.5432, 0.5703, 0.4367, 0.5703, 0.4202, 0.6439, 0.4202, 0.5703, 0.4367, 0.6439, 0.4202, 0.6439, 0.4367, 0.5703, 0.5432, 0.5703, 0.4367, 0.6439, 0.4367, 0.5703, 0.5432, 0.6439, 0.4367, 0.6439, 0.5432, 0.4112, 0.6439, 0.4112, 0.5703, 0.1243, 0.5703, 0.4112, 0.6439, 0.1243, 0.5703, 0.1243, 0.6439, 0.1404, 0.4367, 0.1243, 0.4202, 0.4112, 0.4202, 0.1404, 0.4367, 0.4112, 0.4202, 0.4112, 0.4367, 0.1243, 0.5432, 0.1404, 0.4367, 0.1404, 0.5432, 0.1243, 0.5432, 0.1243, 0.4202, 0.1404, 0.4367, 0.1243, 0.5432, 0.1404, 0.4367, 0.1243, 0.4202, 0.1404, 0.5432, 0.1404, 0.4367, 0.1243, 0.5432, 0.4112, 0.4202, 0.1243, 0.4202, 0.1404, 0.4367, 0.4112, 0.4367, 0.4112, 0.4202, 0.1404, 0.4367, 0.1243, 0.8053, 0.1243, 0.7317, 0.1404, 0.7317, 0.1243, 0.8053, 0.1404, 0.7317, 0.1404, 0.8053, 0.1404, 0.8053, 0.1404, 0.7317, 0.4112, 0.7317, 0.1404, 0.8053, 0.4112, 0.7317, 0.4112, 0.8053, 0.8053, 0.5432, 0.8053, 0.4202, 0.7317, 0.4202, 0.8053, 0.5432, 0.7317, 0.4202, 0.7317, 0.5432, 0.7317, 0.4367, 0.7317, 0.4202, 0.8053, 0.4202, 0.7317, 0.4367, 0.8053, 0.4202, 0.8053, 0.4367, 0.7317, 0.5432, 0.7317, 0.4367, 0.8053, 0.4367, 0.7317, 0.5432, 0.8053, 0.4367, 0.8053, 0.5432, 0.4112, 0.8053, 0.4112, 0.7317, 0.1243, 0.7317, 0.4112, 0.8053, 0.1243, 0.7317, 0.1243, 0.8053, -0.03813, 0.4367, -0.05427, 0.4202, 0.2327, 0.4202, -0.03813, 0.4367, 0.2327, 0.4202, 0.2327, 0.4367, -0.05427, 0.5432, -0.03813, 0.4367, -0.03813, 0.5432, -0.05427, 0.5432, -0.05427, 0.4202, -0.03813, 0.4367, -0.05427, 0.5432, -0.03813, 0.4367, -0.05427, 0.4202, -0.03813, 0.5432, -0.03813, 0.4367, -0.05427, 0.5432, 0.2327, 0.4202, -0.05427, 0.4202, -0.03813, 0.4367, 0.2327, 0.4367, 0.2327, 0.4202, -0.03813, 0.4367, 0.5862, -0.03813, 0.6598, -0.05427, 0.6598, -0.03813, 0.5862, -0.03813, 0.5862, -0.05427, 0.6598, -0.05427, 0.5862, 0.2327, 0.6598, -0.03813, 0.6598, 0.2327, 0.5862, 0.2327, 0.5862, -0.03813, 0.6598, -0.03813, 0.5862, 0.5432, 0.5862, 0.4202, 0.6598, 0.4202, 0.5862, 0.5432, 0.6598, 0.4202, 0.6598, 0.5432, 0.6598, 0.4367, 0.6598, 0.4202, 0.5862, 0.4202, 0.6598, 0.4367, 0.5862, 0.4202, 0.5862, 0.4367, 0.6598, 0.5432, 0.6598, 0.4367, 0.5862, 0.4367, 0.6598, 0.5432, 0.5862, 0.4367, 0.5862, 0.5432, 0.6598, 0.2327, 0.5862, -0.05427, 0.5862, 0.2327, 0.6598, 0.2327, 0.6598, -0.05427, 0.5862, -0.05427, -0.03813, 0.4367, -0.05427, 0.4202, 0.2327, 0.4202, -0.03813, 0.4367, 0.2327, 0.4202, 0.2327, 0.4367, -0.05427, 0.5432, -0.03813, 0.4367, -0.03813, 0.5432, -0.05427, 0.5432, -0.05427, 0.4202, -0.03813, 0.4367, -0.05427, 0.5432, -0.03813, 0.4367, -0.05427, 0.4202, -0.03813, 0.5432, -0.03813, 0.4367, -0.05427, 0.5432, 0.2327, 0.4202, -0.05427, 0.4202, -0.03813, 0.4367, 0.2327, 0.4367, 0.2327, 0.4202, -0.03813, 0.4367, 0.4248, -0.03813, 0.4984, -0.05427, 0.4984, -0.03813, 0.4248, -0.03813, 0.4248, -0.05427, 0.4984, -0.05427, 0.4248, 0.2327, 0.4984, -0.03813, 0.4984, 0.2327, 0.4248, 0.2327, 0.4248, -0.03813, 0.4984, -0.03813, 0.4248, 0.5432, 0.4248, 0.4202, 0.4984, 0.4202, 0.4248, 0.5432, 0.4984, 0.4202, 0.4984, 0.5432, 0.4984, 0.4367, 0.4984, 0.4202, 0.4248, 0.4202, 0.4984, 0.4367, 0.4248, 0.4202, 0.4248, 0.4367, 0.4984, 0.5432, 0.4984, 0.4367, 0.4248, 0.4367, 0.4984, 0.5432, 0.4248, 0.4367, 0.4248, 0.5432, 0.4984, 0.2327, 0.4248, -0.05427, 0.4248, 0.2327, 0.4984, 0.2327, 0.4984, -0.05427, 0.4248, -0.05427, 0.9296, 0.4367, 0.9457, 0.4202, 0.6588, 0.4202, 0.9296, 0.4367, 0.6588, 0.4202, 0.6588, 0.4367, 0.9457, 0.5432, 0.9296, 0.4367, 0.9296, 0.5432, 0.9457, 0.5432, 0.9457, 0.4202, 0.9296, 0.4367, 0.9457, 0.5432, 0.9296, 0.4367, 0.9457, 0.4202, 0.9296, 0.5432, 0.9296, 0.4367, 0.9457, 0.5432, 0.6588, 0.4202, 0.9457, 0.4202, 0.9296, 0.4367, 0.6588, 0.4367, 0.6588, 0.4202, 0.9296, 0.4367, 0.4248, 0.9457, 0.4248, 0.9296, 0.4984, 0.9296, 0.4248, 0.9457, 0.4984, 0.9296, 0.4984, 0.9457, 0.4248, 0.9296, 0.4248, 0.6588, 0.4984, 0.6588, 0.4248, 0.9296, 0.4984, 0.6588, 0.4984, 0.9296, 0.4984, 0.5432, 0.4984, 0.4202, 0.4248, 0.4202, 0.4984, 0.5432, 0.4248, 0.4202, 0.4248, 0.5432, 0.4248, 0.4367, 0.4248, 0.4202, 0.4984, 0.4202, 0.4248, 0.4367, 0.4984, 0.4202, 0.4984, 0.4367, 0.4248, 0.5432, 0.4248, 0.4367, 0.4984, 0.4367, 0.4248, 0.5432, 0.4984, 0.4367, 0.4984, 0.5432, 0.4984, 0.9457, 0.4984, 0.6588, 0.4248, 0.6588, 0.4984, 0.9457, 0.4248, 0.6588, 0.4248, 0.9457, 0.9296, 0.4367, 0.9457, 0.4202, 0.6588, 0.4202, 0.9296, 0.4367, 0.6588, 0.4202, 0.6588, 0.4367, 0.9457, 0.5432, 0.9296, 0.4367, 0.9296, 0.5432, 0.9457, 0.5432, 0.9457, 0.4202, 0.9296, 0.4367, 0.9457, 0.5432, 0.9296, 0.4367, 0.9457, 0.4202, 0.9296, 0.5432, 0.9296, 0.4367, 0.9457, 0.5432, 0.6588, 0.4202, 0.9457, 0.4202, 0.9296, 0.4367, 0.6588, 0.4367, 0.6588, 0.4202, 0.9296, 0.4367, 0.5862, 0.9457, 0.5862, 0.9296, 0.6598, 0.9296, 0.5862, 0.9457, 0.6598, 0.9296, 0.6598, 0.9457, 0.5862, 0.9296, 0.5862, 0.6588, 0.6598, 0.6588, 0.5862, 0.9296, 0.6598, 0.6588, 0.6598, 0.9296, 0.6598, 0.5432, 0.6598, 0.4202, 0.5862, 0.4202, 0.6598, 0.5432, 0.5862, 0.4202, 0.5862, 0.5432, 0.5862, 0.4367, 0.5862, 0.4202, 0.6598, 0.4202, 0.5862, 0.4367, 0.6598, 0.4202, 0.6598, 0.4367, 0.5862, 0.5432, 0.5862, 0.4367, 0.6598, 0.4367, 0.5862, 0.5432, 0.6598, 0.4367, 0.6598, 0.5432, 0.6598, 0.9457, 0.6598, 0.6588, 0.5862, 0.6588, 0.6598, 0.9457, 0.5862, 0.6588, 0.5862, 0.9457, 0.2143, 0.8273, 0.2183, 0.837, 0.2247, 0.8453, 0.233, 0.8517, 0.2427, 0.8557, 0.2531, 0.8571, 0.2635, 0.8557, 0.2731, 0.8517, 0.2815, 0.8453, 0.2879, 0.837, 0.2919, 0.8273, 0.2932, 0.8169, 0.2919, 0.8065, 0.2879, 0.7969, 0.2815, 0.7885, 0.2731, 0.7821, 0.2635, 0.7781, 0.2531, 0.7768, 0.2427, 0.7781, 0.233, 0.7821, 0.2247, 0.7885, 0.2183, 0.7969, 0.2143, 0.8065, 0.213, 0.8169])
me_shape_9_indexedfaceset.materials.append(mat_plastic_chip)
me_shape_9_indexedfaceset.materials.append(mat_white_markings)
me_shape_9_indexedfaceset.materials.append(mat_metal_pins)
me_shape_9_indexedfaceset.update()
me_shape_9_indexedfaceset.normals_split_custom_set([tuple(v) for v in zip(*[iter([0.0, 0.0, 1.0, 0.0, 0.0, 1.0, 0.0, 0.0, 1.0, 0.0, 0.0, 1.0, 0.0, 0.0, 1.0, 0.0, 0.0, 1.0, -0.9932, -0.1166, 0.0, -0.9932, -0.1166, 0.0, -0.9932, -0.1166, 0.0, -0.9932, -0.1166, 0.0, -0.9932, -0.1166, 0.0, -0.9932, -0.1166, 0.0, -0.9239, -0.3827, 0.0, -0.9239, -0.3827, 0.0, -0.9239, -0.3827, 0.0, -0.9239, -0.3827, 0.0, -0.9239, -0.3827, 0.0, -0.9239, -0.3827, 0.0, -0.7934, -0.6088, 0.0, -0.7934, -0.6088, 0.0, -0.7934, -0.6088, 0.0, -0.7934, -0.6088, 0.0, -0.7934, -0.6088, 0.0, -0.7934, -0.6088, 0.0, -0.6088, -0.7934, 0.0, -0.6088, -0.7934, 0.0, -0.6088, -0.7934, 0.0, -0.6088, -0.7934, 0.0, -0.6088, -0.7934, 0.0, -0.6088, -0.7934, 0.0, -0.3827, -0.9239, 0.0, -0.3827, -0.9239, 0.0, -0.3827, -0.9239, 0.0, -0.3827, -0.9239, 0.0, -0.3827, -0.9239, 0.0, -0.3827, -0.9239, 0.0, -0.1305, -0.9914, 0.0, -0.1305, -0.9914, 0.0, -0.1305, -0.9914, 0.0, -0.1305, -0.9914, 0.0, -0.1305, -0.9914, 0.0, -0.1305, -0.9914, 0.0, 0.1305, -0.9914, 0.0, 0.1305, -0.9914, 0.0, 0.1305, -0.9914, 0.0, 0.1305, -0.9914, 0.0, 0.1305, -0.9914, 0.0, 0.1305, -0.9914, 0.0, 0.3827, -0.9239, 0.0, 0.3827, -0.9239, 0.0, 0.3827, -0.9239, 0.0, 0.3827, -0.9239, 0.0, 0.3827, -0.9239, 0.0, 0.3827, -0.9239, 0.0, 0.6088, -0.7934, 0.0, 0.6088, -0.7934, 0.0, 0.6088, -0.7934, 0.0, 0.6088, -0.7934, 0.0, 0.6088, -0.7934, 0.0, 0.6088, -0.7934, 0.0, 0.7934, -0.6088, 0.0, 0.7934, -0.6088, 0.0, 0.7934, -0.6088, 0.0, 0.7934, -0.6088, 0.0, 0.7934, -0.6088, 0.0, 0.7934, -0.6088, 0.0, 0.9239, -0.3827, 0.0, 0.9239, -0.3827, 0.0, 0.9239, -0.3827, 0.0, 0.9239, -0.3827, 0.0, 0.9239, -0.3827, 0.0, 0.9239, -0.3827, 0.0, 0.9914, -0.1305, 0.0, 0.9914, -0.1305, 0.0, 0.9914, -0.1305, 0.0, 0.9914, -0.1305, 0.0, 0.9914, -0.1305, 0.0, 0.9914, -0.1305, 0.0, 0.9914, 0.1305, 0.0, 0.9914, 0.1305, 0.0, 0.9914, 0.1305, 0.0, 0.9914, 0.1305, 0.0, 0.9914, 0.1305, 0.0, 0.9914, 0.1305, 0.0, 0.9239, 0.3827, 0.0, 0.9239, 0.3827, 0.0, 0.9239, 0.3827, 0.0, 0.9239, 0.3827, 0.0, 0.9239, 0.3827, 0.0, 0.9239, 0.3827, 0.0, 0.7934, 0.6088, 0.0, 0.7934, 0.6088, 0.0, 0.7934, 0.6088, 0.0, 0.7934, 0.6088, 0.0, 0.7934, 0.6088, 0.0, 0.7934, 0.6088, 0.0, 0.6088, 0.7934, 0.0, 0.6088, 0.7934, 0.0, 0.6088, 0.7934, 0.0, 0.6088, 0.7934, 0.0, 0.6088, 0.7934, 0.0, 0.6088, 0.7934, 0.0, 0.3827, 0.9239, 0.0, 0.3827, 0.9239, 0.0, 0.3827, 0.9239, 0.0, 0.3827, 0.9239, 0.0, 0.3827, 0.9239, 0.0, 0.3827, 0.9239, 0.0, 0.1305, 0.9914, 0.0, 0.1305, 0.9914, 0.0, 0.1305, 0.9914, 0.0, 0.1305, 0.9914, 0.0, 0.1305, 0.9914, 0.0, 0.1305, 0.9914, 0.0, -0.1305, 0.9914, 0.0, -0.1305, 0.9914, 0.0, -0.1305, 0.9914, 0.0, -0.1305, 0.9914, 0.0, -0.1305, 0.9914, 0.0, -0.1305, 0.9914, 0.0, -0.3827, 0.9239, 0.0, -0.3827, 0.9239, 0.0, -0.3827, 0.9239, 0.0, -0.3827, 0.9239, 0.0, -0.3827, 0.9239, 0.0, -0.3827, 0.9239, 0.0, -0.6088, 0.7934, 0.0, -0.6088, 0.7934, 0.0, -0.6088, 0.7934, 0.0, -0.6088, 0.7934, 0.0, -0.6088, 0.7934, 0.0, -0.6088, 0.7934, 0.0, -0.7934, 0.6088, 0.0, -0.7934, 0.6088, 0.0, -0.7934, 0.6088, 0.0, -0.7934, 0.6088, 0.0, -0.7934, 0.6088, 0.0, -0.7934, 0.6088, 0.0, -0.9239, 0.3827, 0.0, -0.9239, 0.3827, 0.0, -0.9239, 0.3827, 0.0, -0.9239, 0.3827, 0.0, -0.9239, 0.3827, 0.0, -0.9239, 0.3827, 0.0, -0.9932, 0.1166, 0.0, -0.9932, 0.1166, 0.0, -0.9932, 0.1166, 0.0, -0.9932, 0.1166, 0.0, -0.9932, 0.1166, 0.0, -0.9932, 0.1166, 0.0, -3.873e-08, 0.0, 1.0, -3.873e-08, 0.0, 1.0, -3.873e-08, 0.0, 1.0, -3.873e-08, 0.0, 1.0, -3.873e-08, 0.0, 1.0, -3.873e-08, 0.0, 1.0, -3.873e-08, 0.0, 1.0, -3.873e-08, 0.0, 1.0, -3.873e-08, 0.0, 1.0, -3.873e-08, 0.0, 1.0, -3.873e-08, 0.0, 1.0, -3.873e-08, 0.0, 1.0, -3.873e-08, 0.0, 1.0, -3.873e-08, 0.0, 1.0, -3.873e-08, 0.0, 1.0, -3.873e-08, 0.0, 1.0, -3.873e-08, 0.0, 1.0, -3.873e-08, 0.0, 1.0, -3.873e-08, 0.0, 1.0, -3.873e-08, 0.0, 1.0, -3.873e-08, 0.0, 1.0, -3.873e-08, 0.0, 1.0, -3.873e-08, 0.0, 1.0, -3.873e-08, 0.0, 1.0, 0.0, -1.0, 0.0, 0.0, -1.0, 0.0, 0.0, -1.0, 0.0, 0.0, -1.0, 0.0, 0.0, -1.0, 0.0, 0.0, -1.0, 0.0, 1.0, 0.0, 0.0, 1.0, 0.0, 0.0, 1.0, 0.0, 0.0, 1.0, 0.0, 0.0, 1.0, 0.0, 0.0, 1.0, 0.0, 0.0, 0.0, 1.0, 0.0, 0.0, 1.0, 0.0, 0.0, 1.0, 0.0, 0.0, 1.0, 0.0, 0.0, 1.0, 0.0, 0.0, 1.0, 0.0, -1.0, 0.0, 0.0, -1.0, 0.0, 0.0, -1.0, 0.0, 0.0, -1.0, 0.0, 0.0, -1.0, 0.0, 0.0, -1.0, 0.0, 0.0, 0.0, 0.0, -1.0, 0.0, 0.0, -1.0, 0.0, 0.0, -1.0, 0.0, 0.0, -1.0, 0.0, 0.0, -1.0, 0.0, 0.0, -1.0, 0.0, 1.0, 0.0, 0.0, 1.0, 0.0, 0.0, 1.0, 0.0, 0.0, 1.0, 0.0, 0.0, 1.0, 0.0, 0.0, 1.0, 0.0, 0.0, 1.0, 0.0, 0.0, 1.0, 0.0, 0.0, 1.0, 0.0, 0.0, 1.0, 0.0, 0.0, 1.0, 0.0, 0.0, 1.0, 0.0, 0.0, -1.0, 0.0, 0.0, -1.0, -7.97e-08, 0.0, -1.0, -8.32e-08, 0.0, -1.0, 0.0, 0.0, -1.0, -7.97e-08, 0.0, -1.0, 0.0, 0.0, -1.0, -6.35e-09, 0.0, -1.0, -8.32e-08, 0.0, -1.0, -7.97e-08, 0.0, -1.0, 0.0, 0.0, -1.0, -6.35e-09, 0.0, -1.0, -7.97e-08, 0.0, 0.0, 1.0, 0.0, 0.0, 1.0, 0.0, 0.0, 1.0, 0.0, 0.0, 1.0, 0.0, 0.0, 1.0, 0.0, 0.0, 1.0, 0.0, 0.0, 1.0, 0.0, 0.0, 1.0, 0.0, 0.0, 1.0, 0.0, 0.0, 1.0, 0.0, 0.0, 1.0, 0.0, 0.0, 1.0, 1.0, 0.0, 0.0, 1.0, 0.0, 0.0, 1.0, 0.0, 0.0, 1.0, 0.0, 0.0, 1.0, 0.0, 0.0, 1.0, 0.0, 0.0, -1.0, 0.0, 0.0, -1.0, 0.0, 0.0, -1.0, 0.0, 0.0, -1.0, 0.0, 0.0, -1.0, 0.0, 0.0, -1.0, 0.0, 0.0, -1.0, 0.0, 0.0, -1.0, 0.0, 0.0, -1.0, 0.0, 0.0, -1.0, 0.0, 0.0, -1.0, 0.0, 0.0, -1.0, 0.0, 0.0, 0.0, 0.0, -1.0, 0.0, 0.0, -1.0, 0.0, 0.0, -1.0, 0.0, 0.0, -1.0, 0.0, 0.0, -1.0, 0.0, 0.0, -1.0, 0.0, 1.0, 0.0, 0.0, 1.0, 0.0, 0.0, 1.0, 0.0, 0.0, 1.0, 0.0, 0.0, 1.0, 0.0, 0.0, 1.0, 0.0, 0.0, 1.0, 0.0, 0.0, 1.0, 0.0, 0.0, 1.0, 0.0, 0.0, 1.0, 0.0, 0.0, 1.0, 0.0, 0.0, 1.0, 0.0, 0.0, -1.0, 0.0, 0.0, -1.0, -7.97e-08, 0.0, -1.0, -8.32e-08, 0.0, -1.0, 0.0, 0.0, -1.0, -7.97e-08, 0.0, -1.0, 0.0, 0.0, -1.0, -6.35e-09, 0.0, -1.0, -8.32e-08, 0.0, -1.0, -7.97e-08, 0.0, -1.0, 0.0, 0.0, -1.0, -6.35e-09, 0.0, -1.0, -7.97e-08, 0.0, 0.0, 1.0, 0.0, 0.0, 1.0, 0.0, 0.0, 1.0, 0.0, 0.0, 1.0, 0.0, 0.0, 1.0, 0.0, 0.0, 1.0, 0.0, 0.0, 1.0, 0.0, 0.0, 1.0, 0.0, 0.0, 1.0, 0.0, 0.0, 1.0, 0.0, 0.0, 1.0, 0.0, 0.0, 1.0, 1.0, 0.0, 0.0, 1.0, 0.0, 0.0, 1.0, 0.0, 0.0, 1.0, 0.0, 0.0, 1.0, 0.0, 0.0, 1.0, 0.0, 0.0, -1.0, 0.0, 0.0, -1.0, 0.0, 0.0, -1.0, 0.0, 0.0, -1.0, 0.0, 0.0, -1.0, 0.0, 0.0, -1.0, 0.0, 0.0, -1.0, 0.0, 0.0, -1.0, 0.0, 0.0, -1.0, 0.0, 0.0, -1.0, 0.0, 0.0, -1.0, 0.0, 0.0, -1.0, 0.0, 0.0, 0.0, 0.0, -1.0, 0.0, 0.0, -1.0, 0.0, 0.0, -1.0, 0.0, 0.0, -1.0, 0.0, 0.0, -1.0, 0.0, 0.0, -1.0, 0.0, 1.0, 0.0, 0.0, 1.0, 0.0, 0.0, 1.0, 0.0, 0.0, 1.0, 0.0, 0.0, 1.0, 0.0, 0.0, 1.0, 0.0, 0.0, 1.0, 0.0, 0.0, 1.0, 0.0, 0.0, 1.0, 0.0, 0.0, 1.0, 0.0, 0.0, 1.0, 0.0, 0.0, 1.0, 0.0, 0.0, -1.0, 0.0, 0.0, -1.0, -4.981e-08, 0.0, -1.0, -5.2e-08, 0.0, -1.0, 0.0, 0.0, -1.0, -4.981e-08, 0.0, -1.0, 0.0, 0.0, -1.0, -3.969e-09, 0.0, -1.0, -5.2e-08, 0.0, -1.0, -4.981e-08, 0.0, -1.0, 0.0, 0.0, -1.0, -3.969e-09, 0.0, -1.0, -4.981e-08, 0.0, 0.0, 1.0, 0.0, 0.0, 1.0, 0.0, 0.0, 1.0, 0.0, 0.0, 1.0, 0.0, 0.0, 1.0, 0.0, 0.0, 1.0, 0.0, 0.0, 1.0, 0.0, 0.0, 1.0, 0.0, 0.0, 1.0, 0.0, 0.0, 1.0, 0.0, 0.0, 1.0, 0.0, 0.0, 1.0, 1.0, 0.0, 0.0, 1.0, 0.0, 0.0, 1.0, 0.0, 0.0, 1.0, 0.0, 0.0, 1.0, 0.0, 0.0, 1.0, 0.0, 0.0, -1.0, 0.0, 0.0, -1.0, 0.0, 0.0, -1.0, 0.0, 0.0, -1.0, 0.0, 0.0, -1.0, 0.0, 0.0, -1.0, 0.0, 0.0, -1.0, 0.0, 0.0, -1.0, 0.0, 0.0, -1.0, 0.0, 0.0, -1.0, 0.0, 0.0, -1.0, 0.0, 0.0, -1.0, 0.0, 0.0, 0.0, 0.0, -1.0, 0.0, 0.0, -1.0, 0.0, 0.0, -1.0, 0.0, 0.0, -1.0, 0.0, 0.0, -1.0, 0.0, 0.0, -1.0, 0.0, 1.0, 0.0, 0.0, 1.0, 0.0, 0.0, 1.0, 0.0, 0.0, 1.0, 0.0, 0.0, 1.0, 0.0, 0.0, 1.0, 0.0, 0.0, 1.0, 0.0, 0.0, 1.0, 0.0, 0.0, 1.0, 0.0, 0.0, 1.0, 0.0, 0.0, 1.0, 0.0, 0.0, 1.0, 0.0, 0.0, -1.0, 0.0, 0.0, -1.0, -7.97e-08, 0.0, -1.0, -8.32e-08, 0.0, -1.0, 0.0, 0.0, -1.0, -7.97e-08, 0.0, -1.0, 0.0, 0.0, -1.0, -6.35e-09, 0.0, -1.0, -8.32e-08, 0.0, -1.0, -7.97e-08, 0.0, -1.0, 0.0, 0.0, -1.0, -6.35e-09, 0.0, -1.0, -7.97e-08, 0.0, 0.0, 1.0, 0.0, 0.0, 1.0, 0.0, 0.0, 1.0, 0.0, 0.0, 1.0, 0.0, 0.0, 1.0, 0.0, 0.0, 1.0, 0.0, 0.0, 1.0, 0.0, 0.0, 1.0, 0.0, 0.0, 1.0, 0.0, 0.0, 1.0, 0.0, 0.0, 1.0, 0.0, 0.0, 1.0, 1.0, 0.0, 0.0, 1.0, 0.0, 0.0, 1.0, 0.0, 0.0, 1.0, 0.0, 0.0, 1.0, 0.0, 0.0, 1.0, 0.0, 0.0, -1.0, 0.0, 0.0, -1.0, 0.0, 0.0, -1.0, 0.0, 0.0, -1.0, 0.0, 0.0, -1.0, 0.0, 0.0, -1.0, 0.0, 0.0, -1.0, 0.0, 0.0, -1.0, 0.0, 0.0, -1.0, 0.0, 0.0, -1.0, 0.0, 0.0, -1.0, 0.0, 0.0, -1.0, 0.0, 0.0, 0.0, 0.0, -1.0, 0.0, 0.0, -1.0, 0.0, 0.0, -1.0, 0.0, 0.0, -1.0, 0.0, 0.0, -1.0, 0.0, 0.0, -1.0, 0.0, 1.0, 0.0, 0.0, 1.0, 0.0, 0.0, 1.0, 0.0, 0.0, 1.0, 0.0, 0.0, 1.0, 0.0, 0.0, 1.0, 0.0, 0.0, 1.0, 0.0, 0.0, 1.0, 0.0, 0.0, 1.0, 0.0, 0.0, 1.0, 0.0, 0.0, 1.0, 0.0, 0.0, 1.0, 0.0, 0.0, -1.0, 0.0, 0.0, -1.0, 0.0, 0.0, -1.0, 0.0, 0.0, -1.0, 0.0, 0.0, -1.0, 0.0, 0.0, -1.0, 0.0, 0.0, -1.0, 0.0, 0.0, -1.0, 0.0, 0.0, -1.0, 0.0, 0.0, -1.0, 0.0, 0.0, -1.0, 0.0, 0.0, -1.0, 0.0, 0.0, 0.0, 1.0, 0.0, 0.0, 1.0, 0.0, 0.0, 1.0, 0.0, 0.0, 1.0, 0.0, 0.0, 1.0, 0.0, 0.0, 1.0, 0.0, 0.0, 1.0, 0.0, 0.0, 1.0, 0.0, 0.0, 1.0, 0.0, 0.0, 1.0, 0.0, 0.0, 1.0, 0.0, 0.0, 1.0, 1.0, 0.0, 0.0, 1.0, 0.0, 0.0, 1.0, 0.0, 0.0, 1.0, 0.0, 0.0, 1.0, 0.0, 0.0, 1.0, 0.0, 0.0, -1.0, 0.0, 0.0, -1.0, 0.0, 0.0, -1.0, 0.0, 0.0, -1.0, 0.0, 0.0, -1.0, 0.0, 0.0, -1.0, 0.0, 0.0, -1.0, 0.0, 0.0, -1.0, 0.0, 0.0, -1.0, 0.0, 0.0, -1.0, 0.0, 0.0, -1.0, 0.0, 0.0, -1.0, 0.0, 0.0, 0.0, 0.0, -1.0, 0.0, 0.0, -1.0, 0.0, 0.0, -1.0, 0.0, 0.0, -1.0, 0.0, 0.0, -1.0, 0.0, 0.0, -1.0, 0.0, -1.0, 0.0, 0.0, -1.0, 0.0, 0.0, -1.0, 0.0, 0.0, -1.0, 0.0, 0.0, -1.0, 0.0, 0.0, -1.0, 0.0, 0.0, -1.0, 0.0, 0.0, -1.0, 0.0, 0.0, -1.0, 0.0, 0.0, -1.0, 0.0, 0.0, -1.0, 0.0, 0.0, -1.0, 0.0, 0.0, 1.0, 0.0, 0.0, 1.0, -7.97e-08, 0.0, 1.0, -8.32e-08, 0.0, 1.0, 0.0, 0.0, 1.0, -7.97e-08, 0.0, 1.0, 0.0, 0.0, 1.0, -6.35e-09, 0.0, 1.0, -8.32e-08, 0.0, 1.0, -7.97e-08, 0.0, 1.0, 0.0, 0.0, 1.0, -6.35e-09, 0.0, 1.0, -7.97e-08, 0.0, 0.0, 1.0, 0.0, 0.0, 1.0, 0.0, 0.0, 1.0, 0.0, 0.0, 1.0, 0.0, 0.0, 1.0, 0.0, 0.0, 1.0, 0.0, 0.0, 1.0, 0.0, 0.0, 1.0, 0.0, 0.0, 1.0, 0.0, 0.0, 1.0, 0.0, 0.0, 1.0, 0.0, 0.0, 1.0, -1.0, 0.0, 0.0, -1.0, 0.0, 0.0, -1.0, 0.0, 0.0, -1.0, 0.0, 0.0, -1.0, 0.0, 0.0, -1.0, 0.0, 0.0, 1.0, 0.0, 0.0, 1.0, 0.0, 0.0, 1.0, 0.0, 0.0, 1.0, 0.0, 0.0, 1.0, 0.0, 0.0, 1.0, 0.0, 0.0, 1.0, 0.0, 0.0, 1.0, 0.0, 0.0, 1.0, 0.0, 0.0, 1.0, 0.0, 0.0, 1.0, 0.0, 0.0, 1.0, 0.0, 0.0, 0.0, 0.0, -1.0, 0.0, 0.0, -1.0, 0.0, 0.0, -1.0, 0.0, 0.0, -1.0, 0.0, 0.0, -1.0, 0.0, 0.0, -1.0, 0.0, -1.0, 0.0, 0.0, -1.0, 0.0, 0.0, -1.0, 0.0, 0.0, -1.0, 0.0, 0.0, -1.0, 0.0, 0.0, -1.0, 0.0, 0.0, -1.0, 0.0, 0.0, -1.0, 0.0, 0.0, -1.0, 0.0, 0.0, -1.0, 0.0, 0.0, -1.0, 0.0, 0.0, -1.0, 0.0, 0.0, 1.0, 0.0, 0.0, 1.0, -7.97e-08, 0.0, 1.0, -8.32e-08, 0.0, 1.0, 0.0, 0.0, 1.0, -7.97e-08, 0.0, 1.0, 0.0, 0.0, 1.0, -6.35e-09, 0.0, 1.0, -8.32e-08, 0.0, 1.0, -7.97e-08, 0.0, 1.0, 0.0, 0.0, 1.0, -6.35e-09, 0.0, 1.0, -7.97e-08, 0.0, 0.0, 1.0, 0.0, 0.0, 1.0, 0.0, 0.0, 1.0, 0.0, 0.0, 1.0, 0.0, 0.0, 1.0, 0.0, 0.0, 1.0, 0.0, 0.0, 1.0, 0.0, 0.0, 1.0, 0.0, 0.0, 1.0, 0.0, 0.0, 1.0, 0.0, 0.0, 1.0, 0.0, 0.0, 1.0, -1.0, 0.0, 0.0, -1.0, 0.0, 0.0, -1.0, 0.0, 0.0, -1.0, 0.0, 0.0, -1.0, 0.0, 0.0, -1.0, 0.0, 0.0, 1.0, 0.0, 0.0, 1.0, 0.0, 0.0, 1.0, 0.0, 0.0, 1.0, 0.0, 0.0, 1.0, 0.0, 0.0, 1.0, 0.0, 0.0, 1.0, 0.0, 0.0, 1.0, 0.0, 0.0, 1.0, 0.0, 0.0, 1.0, 0.0, 0.0, 1.0, 0.0, 0.0, 1.0, 0.0, 0.0, 0.0, 0.0, -1.0, 0.0, 0.0, -1.0, 0.0, 0.0, -1.0, 0.0, 0.0, -1.0, 0.0, 0.0, -1.0, 0.0, 0.0, -1.0, 0.0, -1.0, 0.0, 0.0, -1.0, 0.0, 0.0, -1.0, 0.0, 0.0, -1.0, 0.0, 0.0, -1.0, 0.0, 0.0, -1.0, 0.0, 0.0, -1.0, 0.0, 0.0, -1.0, 0.0, 0.0, -1.0, 0.0, 0.0, -1.0, 0.0, 0.0, -1.0, 0.0, 0.0, -1.0, 0.0, 0.0, 1.0, 0.0, 0.0, 1.0, -4.981e-08, 0.0, 1.0, -5.2e-08, 0.0, 1.0, 0.0, 0.0, 1.0, -4.981e-08, 0.0, 1.0, 0.0, 0.0, 1.0, -3.969e-09, 0.0, 1.0, -5.2e-08, 0.0, 1.0, -4.981e-08, 0.0, 1.0, 0.0, 0.0, 1.0, -3.969e-09, 0.0, 1.0, -4.981e-08, 0.0, 0.0, 1.0, 0.0, 0.0, 1.0, 0.0, 0.0, 1.0, 0.0, 0.0, 1.0, 0.0, 0.0, 1.0, 0.0, 0.0, 1.0, 0.0, 0.0, 1.0, 0.0, 0.0, 1.0, 0.0, 0.0, 1.0, 0.0, 0.0, 1.0, 0.0, 0.0, 1.0, 0.0, 0.0, 1.0, -1.0, 0.0, 0.0, -1.0, 0.0, 0.0, -1.0, 0.0, 0.0, -1.0, 0.0, 0.0, -1.0, 0.0, 0.0, -1.0, 0.0, 0.0, 1.0, 0.0, 0.0, 1.0, 0.0, 0.0, 1.0, 0.0, 0.0, 1.0, 0.0, 0.0, 1.0, 0.0, 0.0, 1.0, 0.0, 0.0, 1.0, 0.0, 0.0, 1.0, 0.0, 0.0, 1.0, 0.0, 0.0, 1.0, 0.0, 0.0, 1.0, 0.0, 0.0, 1.0, 0.0, 0.0, 0.0, 0.0, -1.0, 0.0, 0.0, -1.0, 0.0, 0.0, -1.0, 0.0, 0.0, -1.0, 0.0, 0.0, -1.0, 0.0, 0.0, -1.0, 0.0, -1.0, 0.0, 0.0, -1.0, 0.0, 0.0, -1.0, 0.0, 0.0, -1.0, 0.0, 0.0, -1.0, 0.0, 0.0, -1.0, 0.0, 0.0, -1.0, 0.0, 0.0, -1.0, 0.0, 0.0, -1.0, 0.0, 0.0, -1.0, 0.0, 0.0, -1.0, 0.0, 0.0, -1.0, 0.0, 0.0, 1.0, 0.0, 0.0, 1.0, -7.97e-08, 0.0, 1.0, -8.32e-08, 0.0, 1.0, 0.0, 0.0, 1.0, -7.97e-08, 0.0, 1.0, 0.0, 0.0, 1.0, -6.35e-09, 0.0, 1.0, -8.32e-08, 0.0, 1.0, -7.97e-08, 0.0, 1.0, 0.0, 0.0, 1.0, -6.35e-09, 0.0, 1.0, -7.97e-08, 0.0, 0.0, 1.0, 0.0, 0.0, 1.0, 0.0, 0.0, 1.0, 0.0, 0.0, 1.0, 0.0, 0.0, 1.0, 0.0, 0.0, 1.0, 0.0, 0.0, 1.0, 0.0, 0.0, 1.0, 0.0, 0.0, 1.0, 0.0, 0.0, 1.0, 0.0, 0.0, 1.0, 0.0, 0.0, 1.0, -1.0, 0.0, 0.0, -1.0, 0.0, 0.0, -1.0, 0.0, 0.0, -1.0, 0.0, 0.0, -1.0, 0.0, 0.0, -1.0, 0.0, 0.0, 1.0, 0.0, 0.0, 1.0, 0.0, 0.0, 1.0, 0.0, 0.0, 1.0, 0.0, 0.0, 1.0, 0.0, 0.0, 1.0, 0.0, 0.0, 1.0, 0.0, 0.0, 1.0, 0.0, 0.0, 1.0, 0.0, 0.0, 1.0, 0.0, 0.0, 1.0, 0.0, 0.0, 1.0, 0.0, 0.0, 0.0, 0.0, -1.0, 0.0, 0.0, -1.0, 0.0, 0.0, -1.0, 0.0, 0.0, -1.0, 0.0, 0.0, -1.0, 0.0, 0.0, -1.0, 0.0, -1.0, 0.0, 0.0, -1.0, 0.0, 0.0, -1.0, 0.0, 0.0, -1.0, 0.0, 0.0, -1.0, 0.0, 0.0, -1.0, 0.0, 0.0, -1.0, 0.0, 0.0, -1.0, 0.0, 0.0, -1.0, 0.0, 0.0, -1.0, 0.0, 0.0, -1.0, 0.0, 0.0, -1.0, 0.0, 0.0, 1.0, 0.0, 0.0, 1.0, 0.0, 0.0, 1.0, 0.0, 0.0, 1.0, 0.0, 0.0, 1.0, 0.0, 0.0, 1.0, 0.0, 0.0, 1.0, 0.0, 0.0, 1.0, 0.0, 0.0, 1.0, 0.0, 0.0, 1.0, 0.0, 0.0, 1.0, 0.0, 0.0, 1.0, 0.0, 0.0, 0.0, 1.0, 0.0, 0.0, 1.0, 0.0, 0.0, 1.0, 0.0, 0.0, 1.0, 0.0, 0.0, 1.0, 0.0, 0.0, 1.0, 0.0, 0.0, 1.0, 0.0, 0.0, 1.0, 0.0, 0.0, 1.0, 0.0, 0.0, 1.0, 0.0, 0.0, 1.0, 0.0, 0.0, 1.0, -1.0, 0.0, 0.0, -1.0, 0.0, 0.0, -1.0, 0.0, 0.0, -1.0, 0.0, 0.0, -1.0, 0.0, 0.0, -1.0, 0.0, 0.0, 1.0, 0.0, 0.0, 1.0, 0.0, 0.0, 1.0, 0.0, 0.0, 1.0, 0.0, 0.0, 1.0, 0.0, 0.0, 1.0, 0.0, 0.0, 1.0, 0.0, 0.0, 1.0, 0.0, 0.0, 1.0, 0.0, 0.0, 1.0, 0.0, 0.0, 1.0, 0.0, 0.0, 1.0, 0.0, 0.0, 0.0, 0.0, -1.0, 0.0, 0.0, -1.0, 0.0, 0.0, -1.0, 0.0, 0.0, -1.0, 0.0, 0.0, -1.0, 0.0, 0.0, -1.0, 1.0, 1.839e-07, 0.0, 1.0, 1.931e-07, 0.0, 1.0, 0.0, 0.0, 1.0, 1.839e-07, 0.0, 1.0, 0.0, 0.0, 1.0, 0.0, 0.0, 1.0, 3.743e-08, 0.0, 1.0, 1.839e-07, 0.0, 1.0, 0.0, 0.0, 1.0, 3.743e-08, 0.0, 1.0, 1.931e-07, 0.0, 1.0, 1.839e-07, 0.0, -1.0, 0.0, 0.0, -1.0, 0.0, 0.0, -1.0, 0.0, 0.0, -1.0, 0.0, 0.0, -1.0, 0.0, 0.0, -1.0, 0.0, 0.0, -1.0, 0.0, 0.0, -1.0, 0.0, 0.0, -1.0, 0.0, 0.0, -1.0, 0.0, 0.0, -1.0, 0.0, 0.0, -1.0, 0.0, 0.0, 0.0, 0.0, 1.0, 0.0, 0.0, 1.0, 0.0, 0.0, 1.0, 0.0, 0.0, 1.0, 0.0, 0.0, 1.0, 0.0, 0.0, 1.0, 0.0, 0.0, 1.0, 0.0, 0.0, 1.0, 0.0, 0.0, 1.0, 0.0, 0.0, 1.0, 0.0, 0.0, 1.0, 0.0, 0.0, 1.0, 0.0, -1.0, 0.0, 0.0, -1.0, 0.0, 0.0, -1.0, 0.0, 0.0, -1.0, 0.0, 0.0, -1.0, 0.0, 0.0, -1.0, 0.0, 0.0, 1.0, 0.0, 0.0, 1.0, 0.0, 0.0, 1.0, 0.0, 0.0, 1.0, 0.0, 0.0, 1.0, 0.0, 0.0, 1.0, 0.0, 0.0, 1.0, 0.0, 0.0, 1.0, 0.0, 0.0, 1.0, 0.0, 0.0, 1.0, 0.0, 0.0, 1.0, 0.0, 0.0, 1.0, 0.0, 0.0, 0.0, -1.0, 0.0, 0.0, -1.0, 0.0, 0.0, -1.0, 0.0, 0.0, -1.0, 0.0, 0.0, -1.0, 0.0, 0.0, -1.0, 1.0, 0.0, 0.0, 1.0, 0.0, 0.0, 1.0, 0.0, 0.0, 1.0, 0.0, 0.0, 1.0, 0.0, 0.0, 1.0, 0.0, 0.0, 1.0, 0.0, 0.0, 1.0, 0.0, 0.0, 1.0, 0.0, 0.0, 1.0, 0.0, 0.0, 1.0, 0.0, 0.0, 1.0, 0.0, 0.0, -1.0, 3.743e-08, 0.0, -1.0, 1.839e-07, 0.0, -1.0, 1.931e-07, 0.0, -1.0, 0.0, 0.0, -1.0, 1.839e-07, 0.0, -1.0, 3.743e-08, 0.0, -1.0, 0.0, 0.0, -1.0, 1.931e-07, 0.0, -1.0, 1.839e-07, 0.0, -1.0, 0.0, 0.0, -1.0, 0.0, 0.0, -1.0, 1.839e-07, 0.0, 0.0, 0.0, 1.0, 0.0, 0.0, 1.0, 0.0, 0.0, 1.0, 0.0, 0.0, 1.0, 0.0, 0.0, 1.0, 0.0, 0.0, 1.0, 0.0, 0.0, 1.0, 0.0, 0.0, 1.0, 0.0, 0.0, 1.0, 0.0, 0.0, 1.0, 0.0, 0.0, 1.0, 0.0, 0.0, 1.0, 0.0, -1.0, 0.0, 0.0, -1.0, 0.0, 0.0, -1.0, 0.0, 0.0, -1.0, 0.0, 0.0, -1.0, 0.0, 0.0, -1.0, 0.0, 0.0, 1.0, 0.0, 0.0, 1.0, 0.0, 0.0, 1.0, 0.0, 0.0, 1.0, 0.0, 0.0, 1.0, 0.0, 0.0, 1.0, 0.0, 0.0, 1.0, 0.0, 0.0, 1.0, 0.0, 0.0, 1.0, 0.0, 0.0, 1.0, 0.0, 0.0, 1.0, 0.0, 0.0, 1.0, 0.0, 0.0, 0.0, -1.0, 0.0, 0.0, -1.0, 0.0, 0.0, -1.0, 0.0, 0.0, -1.0, 0.0, 0.0, -1.0, 0.0, 0.0, -1.0, -1.0, -1.839e-07, 0.0, -1.0, -1.931e-07, 0.0, -1.0, 0.0, 0.0, -1.0, -1.839e-07, 0.0, -1.0, 0.0, 0.0, -1.0, 0.0, 0.0, -1.0, -3.743e-08, 0.0, -1.0, -1.839e-07, 0.0, -1.0, 0.0, 0.0, -1.0, -3.743e-08, 0.0, -1.0, -1.931e-07, 0.0, -1.0, -1.839e-07, 0.0, 1.0, 0.0, 0.0, 1.0, 0.0, 0.0, 1.0, 0.0, 0.0, 1.0, 0.0, 0.0, 1.0, 0.0, 0.0, 1.0, 0.0, 0.0, 1.0, 0.0, 0.0, 1.0, 0.0, 0.0, 1.0, 0.0, 0.0, 1.0, 0.0, 0.0, 1.0, 0.0, 0.0, 1.0, 0.0, 0.0, 0.0, 0.0, 1.0, 0.0, 0.0, 1.0, 0.0, 0.0, 1.0, 0.0, 0.0, 1.0, 0.0, 0.0, 1.0, 0.0, 0.0, 1.0, 0.0, 0.0, 1.0, 0.0, 0.0, 1.0, 0.0, 0.0, 1.0, 0.0, 0.0, 1.0, 0.0, 0.0, 1.0, 0.0, 0.0, 1.0, 0.0, 1.0, 0.0, 0.0, 1.0, 0.0, 0.0, 1.0, 0.0, 0.0, 1.0, 0.0, 0.0, 1.0, 0.0, 0.0, 1.0, 0.0, 0.0, -1.0, 0.0, 0.0, -1.0, 0.0, 0.0, -1.0, 0.0, 0.0, -1.0, 0.0, 0.0, -1.0, 0.0, 0.0, -1.0, 0.0, 0.0, -1.0, 0.0, 0.0, -1.0, 0.0, 0.0, -1.0, 0.0, 0.0, -1.0, 0.0, 0.0, -1.0, 0.0, 0.0, -1.0, 0.0, 0.0, 0.0, -1.0, 0.0, 0.0, -1.0, 0.0, 0.0, -1.0, 0.0, 0.0, -1.0, 0.0, 0.0, -1.0, 0.0, 0.0, -1.0, -1.0, 0.0, 0.0, -1.0, 0.0, 0.0, -1.0, 0.0, 0.0, -1.0, 0.0, 0.0, -1.0, 0.0, 0.0, -1.0, 0.0, 0.0, -1.0, 0.0, 0.0, -1.0, 0.0, 0.0, -1.0, 0.0, 0.0, -1.0, 0.0, 0.0, -1.0, 0.0, 0.0, -1.0, 0.0, 0.0, 1.0, -3.743e-08, 0.0, 1.0, -1.839e-07, 0.0, 1.0, -1.931e-07, 0.0, 1.0, 0.0, 0.0, 1.0, -1.839e-07, 0.0, 1.0, -3.743e-08, 0.0, 1.0, 0.0, 0.0, 1.0, -1.931e-07, 0.0, 1.0, -1.839e-07, 0.0, 1.0, 0.0, 0.0, 1.0, 0.0, 0.0, 1.0, -1.839e-07, 0.0, 0.0, 0.0, 1.0, 0.0, 0.0, 1.0, 0.0, 0.0, 1.0, 0.0, 0.0, 1.0, 0.0, 0.0, 1.0, 0.0, 0.0, 1.0, 0.0, 0.0, 1.0, 0.0, 0.0, 1.0, 0.0, 0.0, 1.0, 0.0, 0.0, 1.0, 0.0, 0.0, 1.0, 0.0, 0.0, 1.0, 0.0, 1.0, 0.0, 0.0, 1.0, 0.0, 0.0, 1.0, 0.0, 0.0, 1.0, 0.0, 0.0, 1.0, 0.0, 0.0, 1.0, 0.0, 0.0, -1.0, 0.0, 0.0, -1.0, 0.0, 0.0, -1.0, 0.0, 0.0, -1.0, 0.0, 0.0, -1.0, 0.0, 0.0, -1.0, 0.0, 0.0, -1.0, 0.0, 0.0, -1.0, 0.0, 0.0, -1.0, 0.0, 0.0, -1.0, 0.0, 0.0, -1.0, 0.0, 0.0, -1.0, 0.0, 0.0, 0.0, -1.0, 0.0, 0.0, -1.0, 0.0, 0.0, -1.0, 0.0, 0.0, -1.0, 0.0, 0.0, -1.0, 0.0, 0.0, -1.0, 7.746e-08, 0.0, -1.0, 7.746e-08, 0.0, -1.0, 7.746e-08, 0.0, -1.0, 7.746e-08, 0.0, -1.0, 7.746e-08, 0.0, -1.0, 7.746e-08, 0.0, -1.0, 7.746e-08, 0.0, -1.0, 7.746e-08, 0.0, -1.0, 7.746e-08, 0.0, -1.0, 7.746e-08, 0.0, -1.0, 7.746e-08, 0.0, -1.0, 7.746e-08, 0.0, -1.0, 7.746e-08, 0.0, -1.0, 7.746e-08, 0.0, -1.0, 7.746e-08, 0.0, -1.0, 7.746e-08, 0.0, -1.0, 7.746e-08, 0.0, -1.0, 7.746e-08, 0.0, -1.0, 7.746e-08, 0.0, -1.0, 7.746e-08, 0.0, -1.0, 7.746e-08, 0.0, -1.0, 7.746e-08, 0.0, -1.0, 7.746e-08, 0.0, -1.0, 7.746e-08, 0.0, -1.0])] * 3)])

# ---- objects
ob_qfn_14_1ep_2_5x3mm_ep1_15x1_65mm_onsemi_mlp14a = bpy.data.objects.new('QFN-14-1EP_2.5x3mm_EP1.15x1.65mm_ONSemi_MLP14A', me_shape_9_indexedfaceset)

# ---- transforms, parenting, visibility, modifiers, constraints
ob_qfn_14_1ep_2_5x3mm_ep1_15x1_65mm_onsemi_mlp14a.location = (0.0, 0.0, 0.0)
_m = ob_qfn_14_1ep_2_5x3mm_ep1_15x1_65mm_onsemi_mlp14a.modifiers.new('Bevel', 'BEVEL')
_m.segments = 3

# ---- collection membership
col_collection.objects.link(ob_qfn_14_1ep_2_5x3mm_ep1_15x1_65mm_onsemi_mlp14a)

# ---- scene / render settings (as saved in the file)
scene.frame_start = 1; scene.frame_end = 250; scene.frame_set(1)
scene.render.engine = 'BLENDER_EEVEE_NEXT'
scene.cycles.sampling_pattern = 'TABULATED_SOBOL'
scene.cycles.use_light_tree = False
scene.view_settings.view_transform = 'Filmic'
bpy.context.view_layer.update()

# ---- added for rendering (the .blend has no active camera and no usable light): camera, sun
cam_auto = bpy.data.cameras.new('AutoCamera')
cam_auto.lens = 50.0
cam_auto.sensor_width = 36.0
cam_auto.clip_end = 1000.0
ob_auto_camera = bpy.data.objects.new('AutoCamera', cam_auto)
scene.collection.objects.link(ob_auto_camera)
ob_auto_camera.location = (3.81592, -4.5791, 3.47233)
ob_auto_camera.rotation_euler = (1.09748, -7.21219e-08, 0.694738)
scene.camera = ob_auto_camera
light_auto_sun = bpy.data.lights.new('AutoSun', 'SUN')
light_auto_sun.energy = 3.0
light_auto_sun.angle = 0.0523599
ob_auto_sun = bpy.data.objects.new('AutoSun', light_auto_sun)
scene.collection.objects.link(ob_auto_sun)
ob_auto_sun.rotation_euler = (0.872665, 0.174533, 0.523599)
bpy.context.view_layer.update()

